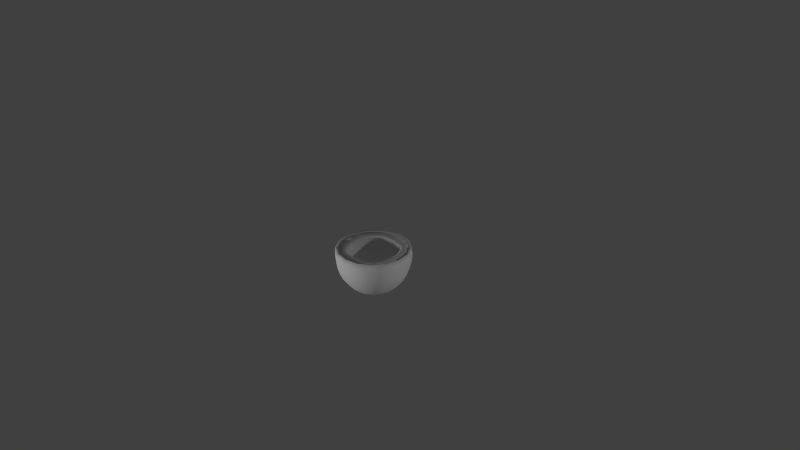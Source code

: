 # Source: coconut.blend  (saved by Blender 2.74.0; exported with 4.5.12 LTS)
import bpy
from mathutils import Matrix  # noqa: F401  (used for matrix-valued properties, if any)

bpy.ops.wm.read_factory_settings(use_empty=True)
scene = bpy.context.scene
scene.name = 'Scene'

# ---- collections
col_collection_1 = bpy.data.collections.new('Collection 1'); scene.collection.children.link(col_collection_1)

# ---- materials (node trees are filled in below, after node groups)
mat_coconut = bpy.data.materials.new('coconut')
mat_coconut.alpha_threshold = 0.0
mat_coconut.use_transparent_shadow = False
mat_coconut.roughness = 0.5
mat_coconut.specular_intensity = 0.0

# ---- material node trees

# ---- world
world_world = bpy.data.worlds.new('World'); scene.world = world_world
world_world.color = (0.05088, 0.05088, 0.05088)
world_world.use_sun_shadow = False
world_world.sun_shadow_jitter_overblur = 0.0
world_world.cycles.sampling_method = 'MANUAL'
world_world.cycles.sample_map_resolution = 256

# ---- cameras
cam_camera = bpy.data.cameras.new('Camera')
cam_camera.clip_end = 100.0
cam_camera.lens = 35.0
cam_camera.sensor_width = 32.0
cam_camera.sensor_height = 18.0
cam_camera.ortho_scale = 7.314
cam_camera.dof.focus_distance = 0.0
cam_camera.dof.aperture_fstop = 128.0

# ---- lights
light_lamp_002 = bpy.data.lights.new('Lamp.002', 'POINT')
light_lamp_002.transmission_factor = 0.0
light_lamp_002.cutoff_distance = 30.0
light_lamp_002.energy = 100.0
light_lamp_002.shadow_buffer_clip_start = 1.001
light_lamp_002.shadow_soft_size = 0.1
light_lamp_002.shadow_maximum_resolution = 0.006
light_lamp_002.use_absolute_resolution = True
light_lamp_002.cycles.use_multiple_importance_sampling = False
light_lamp_001 = bpy.data.lights.new('Lamp.001', 'POINT')
light_lamp_001.transmission_factor = 0.0
light_lamp_001.cutoff_distance = 30.0
light_lamp_001.energy = 100.0
light_lamp_001.shadow_buffer_clip_start = 1.001
light_lamp_001.shadow_soft_size = 0.1
light_lamp_001.shadow_maximum_resolution = 0.006
light_lamp_001.use_absolute_resolution = True
light_lamp_001.cycles.use_multiple_importance_sampling = False
light_lamp = bpy.data.lights.new('Lamp', 'POINT')
light_lamp.transmission_factor = 0.0
light_lamp.cutoff_distance = 30.0
light_lamp.energy = 100.0
light_lamp.shadow_buffer_clip_start = 1.001
light_lamp.shadow_soft_size = 0.1
light_lamp.shadow_maximum_resolution = 0.006
light_lamp.use_absolute_resolution = True
light_lamp.cycles.use_multiple_importance_sampling = False

# ---- meshes
me_sphere = bpy.data.meshes.new('Sphere')
me_sphere.from_pydata([(0.3341, -0.3166, 0.09347), (0.4311, -0.1713, 0.09347), (0.4652, -6.813e-08, 0.09347), (0.4311, 0.1713, 0.09347), (0.1877, 0.4531, 0.1048), (0.1913, 0.4619, 4.056e-08), (0.1877, 0.4531, -0.1048), (0.1768, 0.4268, -0.2056), (0.1591, 0.3841, -0.2985), (0.1353, 0.3266, -0.3799), (0.1063, 0.2566, -0.4467), (0.07322, 0.1768, -0.4963), (0.03733, 0.09012, -0.5269), (0.3468, 0.3468, 0.1048), (0.3536, 0.3536, 4.056e-08), (0.3468, 0.3468, -0.1048), (0.3266, 0.3266, -0.2056), (0.294, 0.294, -0.2985), (0.25, 0.25, -0.3799), (0.1964, 0.1964, -0.4467), (0.1353, 0.1353, -0.4963), (0.06898, 0.06897, -0.5269), (0.4531, 0.1877, 0.1048), (0.4619, 0.1913, 4.056e-08), (0.4531, 0.1877, -0.1048), (0.4268, 0.1768, -0.2056), (0.3841, 0.1591, -0.2985), (0.3266, 0.1353, -0.3799), (0.2566, 0.1063, -0.4467), (0.1768, 0.07322, -0.4963), (0.09012, 0.03733, -0.5269), (0.4904, -7.176e-08, 0.1048), (0.5, -1.165e-07, 4.056e-08), (0.4904, -7.176e-08, -0.1048), (0.4619, -1.314e-07, -0.2056), (0.4157, -1.165e-07, -0.2985), (0.3536, -4.196e-08, -0.3799), (0.2778, -7.921e-08, -0.4467), (0.1913, -8.666e-08, -0.4963), (0.09755, -2.706e-08, -0.5269), (0.4531, -0.1877, 0.1048), (0.4619, -0.1913, 4.056e-08), (0.4531, -0.1877, -0.1048), (0.4268, -0.1768, -0.2056), (0.3841, -0.1591, -0.2985), (0.3266, -0.1353, -0.3799), (0.2566, -0.1063, -0.4467), (0.1768, -0.07322, -0.4963), (0.09012, -0.03733, -0.5269), (0.3468, -0.3468, 0.1048), (0.3536, -0.3536, 4.056e-08), (0.3468, -0.3468, -0.1048), (0.3266, -0.3266, -0.2056), (0.294, -0.294, -0.2985), (0.25, -0.25, -0.3799), (0.1964, -0.1964, -0.4467), (0.1353, -0.1353, -0.4963), (0.06898, -0.06897, -0.5269), (0.1877, -0.4531, 0.1048), (0.1913, -0.4619, 4.056e-08), (0.1877, -0.4531, -0.1048), (0.1768, -0.4268, -0.2056), (0.1591, -0.3841, -0.2985), (0.1353, -0.3266, -0.3799), (0.1063, -0.2566, -0.4467), (0.07322, -0.1768, -0.4963), (0.03733, -0.09012, -0.5269), (0.3341, 0.3166, 0.09347), (0.1888, 0.4136, 0.09347), (0.1888, -0.4136, 0.09347), (-0.3341, -0.3166, 0.09347), (-0.4311, -0.1713, 0.09347), (-0.4652, -6.813e-08, 0.09347), (-0.4311, 0.1713, 0.09347), (0.0, 0.4904, 0.1048), (0.0, 0.5, 4.056e-08), (0.0, 0.4904, -0.1048), (0.0, 0.4619, -0.2056), (0.0, 0.4157, -0.2985), (0.0, 0.3536, -0.3799), (0.0, 0.2778, -0.4467), (0.0, 0.1913, -0.4963), (0.0, 0.09755, -0.5269), (-0.1877, 0.4531, 0.1048), (-0.1913, 0.4619, 4.056e-08), (-0.1877, 0.4531, -0.1048), (-0.1768, 0.4268, -0.2056), (-0.1591, 0.3841, -0.2985), (-0.1353, 0.3266, -0.3799), (-0.1063, 0.2566, -0.4467), (-0.07322, 0.1768, -0.4963), (-0.03733, 0.09012, -0.5269), (-0.3468, 0.3468, 0.1048), (-0.3536, 0.3536, 4.056e-08), (-0.3468, 0.3468, -0.1048), (-0.3266, 0.3266, -0.2056), (-0.294, 0.294, -0.2985), (-0.25, 0.25, -0.3799), (-0.1964, 0.1964, -0.4467), (-0.1353, 0.1353, -0.4963), (-0.06898, 0.06897, -0.5269), (-0.4531, 0.1877, 0.1048), (-0.4619, 0.1913, 4.056e-08), (-0.4531, 0.1877, -0.1048), (-0.4268, 0.1768, -0.2056), (-0.3841, 0.1591, -0.2985), (-0.3266, 0.1353, -0.3799), (-0.2566, 0.1063, -0.4467), (-0.1768, 0.07322, -0.4963), (-0.09012, 0.03733, -0.5269), (-0.4904, -7.176e-08, 0.1048), (-0.5, -1.165e-07, 4.056e-08), (-0.4904, -7.176e-08, -0.1048), (-0.4619, -1.314e-07, -0.2056), (-0.4157, -1.165e-07, -0.2985), (-0.3536, -4.196e-08, -0.3799), (-0.2778, -7.921e-08, -0.4467), (-0.1913, -8.666e-08, -0.4963), (-0.09755, -2.706e-08, -0.5269), (-0.4531, -0.1877, 0.1048), (-0.4619, -0.1913, 4.056e-08), (-0.4531, -0.1877, -0.1048), (-0.4268, -0.1768, -0.2056), (-0.3841, -0.1591, -0.2985), (-0.3266, -0.1353, -0.3799), (-0.2566, -0.1063, -0.4467), (-0.1768, -0.07322, -0.4963), (-0.09012, -0.03733, -0.5269), (-0.3468, -0.3468, 0.1048), (-0.3536, -0.3536, 4.056e-08), (-0.3468, -0.3468, -0.1048), (-0.3266, -0.3266, -0.2056), (-0.294, -0.294, -0.2985), (-0.25, -0.25, -0.3799), (-0.1964, -0.1964, -0.4467), (-0.1353, -0.1353, -0.4963), (-0.06898, -0.06897, -0.5269), (-0.1877, -0.4531, 0.1048), (-0.1913, -0.4619, 4.056e-08), (-0.1877, -0.4531, -0.1048), (-0.1768, -0.4268, -0.2056), (-0.1591, -0.3841, -0.2985), (-0.1353, -0.3266, -0.3799), (-0.1063, -0.2566, -0.4467), (-0.07322, -0.1768, -0.4963), (-0.03733, -0.09012, -0.5269), (0.0, -0.4904, 0.1048), (0.0, -0.5, 4.056e-08), (0.0, -0.4904, -0.1048), (0.0, -0.4619, -0.2056), (0.0, -0.4157, -0.2985), (0.0, -0.3536, -0.3799), (0.0, -0.2778, -0.4467), (0.0, -0.1913, -0.4963), (0.0, -0.09755, -0.5269), (-0.3341, 0.3166, 0.09347), (-0.1888, 0.4136, 0.09347), (0.0, 0.0, -0.5372), (0.0, 0.4477, 0.09347), (-0.1888, -0.4136, 0.09347), (0.0, -0.4477, 0.09347)], [], [(77, 76, 6, 7), (75, 74, 4, 5), (82, 81, 11, 12), (80, 79, 9, 10), (78, 77, 7, 8), (76, 75, 5, 6), (81, 80, 10, 11), (79, 78, 8, 9), (7, 6, 15, 16), (5, 4, 13, 14), (12, 11, 20, 21), (10, 9, 18, 19), (8, 7, 16, 17), (6, 5, 14, 15), (11, 10, 19, 20), (9, 8, 17, 18), (16, 15, 24, 25), (14, 13, 22, 23), (21, 20, 29, 30), (19, 18, 27, 28), (17, 16, 25, 26), (15, 14, 23, 24), (20, 19, 28, 29), (18, 17, 26, 27), (25, 24, 33, 34), (23, 22, 31, 32), (30, 29, 38, 39), (28, 27, 36, 37), (26, 25, 34, 35), (24, 23, 32, 33), (29, 28, 37, 38), (27, 26, 35, 36), (34, 33, 42, 43), (32, 31, 40, 41), (39, 38, 47, 48), (37, 36, 45, 46), (35, 34, 43, 44), (33, 32, 41, 42), (38, 37, 46, 47), (36, 35, 44, 45), (43, 42, 51, 52), (41, 40, 49, 50), (48, 47, 56, 57), (46, 45, 54, 55), (44, 43, 52, 53), (42, 41, 50, 51), (47, 46, 55, 56), (45, 44, 53, 54), (52, 51, 60, 61), (50, 49, 58, 59), (57, 56, 65, 66), (55, 54, 63, 64), (53, 52, 61, 62), (51, 50, 59, 60), (56, 55, 64, 65), (54, 53, 62, 63), (61, 60, 148, 149), (59, 58, 146, 147), (66, 65, 153, 154), (64, 63, 151, 152), (62, 61, 149, 150), (60, 59, 147, 148), (65, 64, 152, 153), (63, 62, 150, 151), (157, 82, 12), (157, 12, 21), (157, 21, 30), (157, 30, 39), (157, 39, 48), (157, 48, 57), (157, 57, 66), (157, 66, 154), (58, 69, 160, 146), (22, 3, 2, 31), (49, 0, 69, 58), (13, 67, 3, 22), (40, 1, 0, 49), (4, 68, 67, 13), (31, 2, 1, 40), (74, 158, 68, 4), (77, 86, 85, 76), (75, 84, 83, 74), (82, 91, 90, 81), (80, 89, 88, 79), (78, 87, 86, 77), (76, 85, 84, 75), (81, 90, 89, 80), (79, 88, 87, 78), (86, 95, 94, 85), (84, 93, 92, 83), (91, 100, 99, 90), (89, 98, 97, 88), (87, 96, 95, 86), (85, 94, 93, 84), (90, 99, 98, 89), (88, 97, 96, 87), (95, 104, 103, 94), (93, 102, 101, 92), (100, 109, 108, 99), (98, 107, 106, 97), (96, 105, 104, 95), (94, 103, 102, 93), (99, 108, 107, 98), (97, 106, 105, 96), (104, 113, 112, 103), (102, 111, 110, 101), (109, 118, 117, 108), (107, 116, 115, 106), (105, 114, 113, 104), (103, 112, 111, 102), (108, 117, 116, 107), (106, 115, 114, 105), (113, 122, 121, 112), (111, 120, 119, 110), (118, 127, 126, 117), (116, 125, 124, 115), (114, 123, 122, 113), (112, 121, 120, 111), (117, 126, 125, 116), (115, 124, 123, 114), (122, 131, 130, 121), (120, 129, 128, 119), (127, 136, 135, 126), (125, 134, 133, 124), (123, 132, 131, 122), (121, 130, 129, 120), (126, 135, 134, 125), (124, 133, 132, 123), (131, 140, 139, 130), (129, 138, 137, 128), (136, 145, 144, 135), (134, 143, 142, 133), (132, 141, 140, 131), (130, 139, 138, 129), (135, 144, 143, 134), (133, 142, 141, 132), (140, 149, 148, 139), (138, 147, 146, 137), (145, 154, 153, 144), (143, 152, 151, 142), (141, 150, 149, 140), (139, 148, 147, 138), (144, 153, 152, 143), (142, 151, 150, 141), (157, 91, 82), (157, 100, 91), (157, 109, 100), (157, 118, 109), (157, 127, 118), (157, 136, 127), (157, 145, 136), (157, 154, 145), (137, 146, 160, 159), (101, 110, 72, 73), (128, 137, 159, 70), (92, 101, 73, 155), (119, 128, 70, 71), (83, 92, 155, 156), (110, 119, 71, 72), (74, 83, 156, 158)])
me_sphere.polygons.foreach_set('use_smooth', [True] * 160)
_uv = me_sphere.uv_layers.new(name='UVMap')
_uv.uv.foreach_set('vector', [0.685, 0.1794, 0.6445, 0.1477, 0.6106, 0.2494, 0.6458, 0.2697, 0.6009, 0.1239, 0.5553, 0.1081, 0.5354, 0.2184, 0.5739, 0.2324, 0.8115, 0.4313, 0.7986, 0.3724, 0.77, 0.3956, 0.7957, 0.4407, 0.779, 0.3162, 0.7531, 0.2645, 0.7115, 0.3227, 0.7418, 0.3564, 0.7215, 0.2186, 0.685, 0.1794, 0.6458, 0.2697, 0.6795, 0.294, 0.6445, 0.1477, 0.6009, 0.1239, 0.5739, 0.2324, 0.6106, 0.2494, 0.7986, 0.3724, 0.779, 0.3162, 0.7418, 0.3564, 0.77, 0.3956, 0.7531, 0.2645, 0.7215, 0.2186, 0.6795, 0.294, 0.7115, 0.3227, 0.6458, 0.2697, 0.6106, 0.2494, 0.588, 0.3397, 0.6212, 0.352, 0.5739, 0.2324, 0.5354, 0.2184, 0.5157, 0.3186, 0.5533, 0.3287, 0.7957, 0.4407, 0.77, 0.3956, 0.7505, 0.4269, 0.7841, 0.4564, 0.7418, 0.3564, 0.7115, 0.3227, 0.6857, 0.3829, 0.7179, 0.4028, 0.6795, 0.294, 0.6458, 0.2697, 0.6212, 0.352, 0.6537, 0.3662, 0.6106, 0.2494, 0.5739, 0.2324, 0.5533, 0.3287, 0.588, 0.3397, 0.77, 0.3956, 0.7418, 0.3564, 0.7179, 0.4028, 0.7505, 0.4269, 0.7115, 0.3227, 0.6795, 0.294, 0.6537, 0.3662, 0.6857, 0.3829, 0.6212, 0.352, 0.588, 0.3397, 0.5757, 0.4267, 0.6083, 0.4314, 0.5533, 0.3287, 0.5157, 0.3186, 0.5039, 0.419, 0.5415, 0.4226, 0.7841, 0.4564, 0.7505, 0.4269, 0.7398, 0.4625, 0.7774, 0.4757, 0.7179, 0.4028, 0.6857, 0.3829, 0.6722, 0.4437, 0.7051, 0.4521, 0.6537, 0.3662, 0.6212, 0.352, 0.6083, 0.4314, 0.6402, 0.4369, 0.588, 0.3397, 0.5533, 0.3287, 0.5415, 0.4226, 0.5757, 0.4267, 0.7505, 0.4269, 0.7179, 0.4028, 0.7051, 0.4521, 0.7398, 0.4625, 0.6857, 0.3829, 0.6537, 0.3662, 0.6402, 0.4369, 0.6722, 0.4437, 0.6083, 0.4314, 0.5757, 0.4267, 0.5741, 0.5122, 0.6062, 0.5094, 0.5415, 0.4226, 0.5039, 0.419, 0.5034, 0.5191, 0.5404, 0.5152, 0.7774, 0.4757, 0.7398, 0.4625, 0.7374, 0.4997, 0.776, 0.4965, 0.7051, 0.4521, 0.6722, 0.4437, 0.6694, 0.5046, 0.7023, 0.5022, 0.6402, 0.4369, 0.6083, 0.4314, 0.6062, 0.5094, 0.6377, 0.5069, 0.5757, 0.4267, 0.5415, 0.4226, 0.5404, 0.5152, 0.5741, 0.5122, 0.7398, 0.4625, 0.7051, 0.4521, 0.7023, 0.5022, 0.7374, 0.4997, 0.6722, 0.4437, 0.6402, 0.4369, 0.6377, 0.5069, 0.6694, 0.5046, 0.6062, 0.5094, 0.5741, 0.5122, 0.5829, 0.5962, 0.6145, 0.5864, 0.5404, 0.5152, 0.5034, 0.5191, 0.5141, 0.6168, 0.55, 0.606, 0.776, 0.4965, 0.7374, 0.4997, 0.7432, 0.5364, 0.7798, 0.5169, 0.7023, 0.5022, 0.6694, 0.5046, 0.6769, 0.5647, 0.7092, 0.5518, 0.6377, 0.5069, 0.6062, 0.5094, 0.6145, 0.5864, 0.6456, 0.576, 0.5741, 0.5122, 0.5404, 0.5152, 0.55, 0.606, 0.5829, 0.5962, 0.7374, 0.4997, 0.7023, 0.5022, 0.7092, 0.5518, 0.7432, 0.5364, 0.6694, 0.5046, 0.6377, 0.5069, 0.6456, 0.576, 0.6769, 0.5647, 0.6145, 0.5864, 0.5829, 0.5962, 0.6015, 0.6792, 0.633, 0.6627, 0.55, 0.606, 0.5141, 0.6168, 0.5344, 0.7109, 0.569, 0.6948, 0.7798, 0.5169, 0.7432, 0.5364, 0.7573, 0.5705, 0.7887, 0.5348, 0.7092, 0.5518, 0.6769, 0.5647, 0.6947, 0.6238, 0.7258, 0.5996, 0.6456, 0.576, 0.6145, 0.5864, 0.633, 0.6627, 0.6639, 0.6445, 0.5829, 0.5962, 0.55, 0.606, 0.569, 0.6948, 0.6015, 0.6792, 0.7432, 0.5364, 0.7092, 0.5518, 0.7258, 0.5996, 0.7573, 0.5705, 0.6769, 0.5647, 0.6456, 0.576, 0.6639, 0.6445, 0.6947, 0.6238, 0.633, 0.6627, 0.6015, 0.6792, 0.6287, 0.7638, 0.6617, 0.7405, 0.569, 0.6948, 0.5344, 0.7109, 0.5595, 0.8025, 0.5948, 0.7839, 0.7887, 0.5348, 0.7573, 0.5705, 0.7799, 0.5996, 0.8023, 0.5483, 0.7258, 0.5996, 0.6947, 0.6238, 0.7243, 0.6814, 0.7534, 0.6438, 0.6639, 0.6445, 0.633, 0.6627, 0.6617, 0.7405, 0.6936, 0.7133, 0.6015, 0.6792, 0.569, 0.6948, 0.5948, 0.7839, 0.6287, 0.7638, 0.7573, 0.5705, 0.7258, 0.5996, 0.7534, 0.6438, 0.7799, 0.5996, 0.6947, 0.6238, 0.6639, 0.6445, 0.6936, 0.7133, 0.7243, 0.6814, 0.6617, 0.7405, 0.6287, 0.7638, 0.6653, 0.8581, 0.7034, 0.8257, 0.5948, 0.7839, 0.5595, 0.8025, 0.5826, 0.9012, 0.6251, 0.8831, 0.8023, 0.5483, 0.7799, 0.5996, 0.8118, 0.6198, 0.8198, 0.5549, 0.7534, 0.6438, 0.7243, 0.6814, 0.7693, 0.7374, 0.7943, 0.6817, 0.6936, 0.7133, 0.6617, 0.7405, 0.7034, 0.8257, 0.7385, 0.7855, 0.6287, 0.7638, 0.5948, 0.7839, 0.6251, 0.8831, 0.6653, 0.8581, 0.7799, 0.5996, 0.7534, 0.6438, 0.7943, 0.6817, 0.8118, 0.6198, 0.7243, 0.6814, 0.6936, 0.7133, 0.7385, 0.7855, 0.7693, 0.7374, 0.8193, 0.4918, 0.8115, 0.4313, 0.7957, 0.4407, 0.8193, 0.4918, 0.7957, 0.4407, 0.7841, 0.4564, 0.8193, 0.4918, 0.7841, 0.4564, 0.7774, 0.4757, 0.8193, 0.4918, 0.7774, 0.4757, 0.776, 0.4965, 0.8193, 0.4918, 0.776, 0.4965, 0.7798, 0.5169, 0.8193, 0.4918, 0.7798, 0.5169, 0.7887, 0.5348, 0.8193, 0.4918, 0.7887, 0.5348, 0.8023, 0.5483, 0.8193, 0.4918, 0.8023, 0.5483, 0.8198, 0.5549, 0.3925, 0.7677, 0.3803, 0.7661, 0.3963, 0.8427, 0.4105, 0.8405, 0.3477, 0.4842, 0.3389, 0.4865, 0.3404, 0.5594, 0.3483, 0.5584, 0.373, 0.7002, 0.3629, 0.6992, 0.3803, 0.7661, 0.3925, 0.7677, 0.3556, 0.4095, 0.3452, 0.4126, 0.3389, 0.4865, 0.3477, 0.4842, 0.3571, 0.6307, 0.3484, 0.6304, 0.3629, 0.6992, 0.373, 0.7002, 0.3693, 0.3349, 0.3564, 0.3387, 0.3452, 0.4126, 0.3556, 0.4095, 0.3483, 0.5584, 0.3404, 0.5594, 0.3484, 0.6304, 0.3571, 0.6307, 0.383, 0.2527, 0.3672, 0.2526, 0.3564, 0.3387, 0.3693, 0.3349, 0.685, 0.1794, 0.6458, 0.2697, 0.6106, 0.2494, 0.6445, 0.1477, 0.6009, 0.1239, 0.5739, 0.2324, 0.5354, 0.2184, 0.5553, 0.1081, 0.8115, 0.4313, 0.7957, 0.4407, 0.77, 0.3956, 0.7986, 0.3724, 0.779, 0.3162, 0.7418, 0.3564, 0.7115, 0.3227, 0.7531, 0.2645, 0.7215, 0.2186, 0.6795, 0.294, 0.6458, 0.2697, 0.685, 0.1794, 0.6445, 0.1477, 0.6106, 0.2494, 0.5739, 0.2324, 0.6009, 0.1239, 0.7986, 0.3724, 0.77, 0.3956, 0.7418, 0.3564, 0.779, 0.3162, 0.7531, 0.2645, 0.7115, 0.3227, 0.6795, 0.294, 0.7215, 0.2186, 0.6458, 0.2697, 0.6212, 0.352, 0.588, 0.3397, 0.6106, 0.2494, 0.5739, 0.2324, 0.5533, 0.3287, 0.5157, 0.3186, 0.5354, 0.2184, 0.7957, 0.4407, 0.7841, 0.4564, 0.7505, 0.4269, 0.77, 0.3956, 0.7418, 0.3564, 0.7179, 0.4028, 0.6857, 0.3829, 0.7115, 0.3227, 0.6795, 0.294, 0.6537, 0.3662, 0.6212, 0.352, 0.6458, 0.2697, 0.6106, 0.2494, 0.588, 0.3397, 0.5533, 0.3287, 0.5739, 0.2324, 0.77, 0.3956, 0.7505, 0.4269, 0.7179, 0.4028, 0.7418, 0.3564, 0.7115, 0.3227, 0.6857, 0.3829, 0.6537, 0.3662, 0.6795, 0.294, 0.6212, 0.352, 0.6083, 0.4314, 0.5757, 0.4267, 0.588, 0.3397, 0.5533, 0.3287, 0.5415, 0.4226, 0.5039, 0.419, 0.5157, 0.3186, 0.7841, 0.4564, 0.7774, 0.4757, 0.7398, 0.4625, 0.7505, 0.4269, 0.7179, 0.4028, 0.7051, 0.4521, 0.6722, 0.4437, 0.6857, 0.3829, 0.6537, 0.3662, 0.6402, 0.4369, 0.6083, 0.4314, 0.6212, 0.352, 0.588, 0.3397, 0.5757, 0.4267, 0.5415, 0.4226, 0.5533, 0.3287, 0.7505, 0.4269, 0.7398, 0.4625, 0.7051, 0.4521, 0.7179, 0.4028, 0.6857, 0.3829, 0.6722, 0.4437, 0.6402, 0.4369, 0.6537, 0.3662, 0.6083, 0.4314, 0.6062, 0.5094, 0.5741, 0.5122, 0.5757, 0.4267, 0.5415, 0.4226, 0.5404, 0.5152, 0.5034, 0.5191, 0.5039, 0.419, 0.7774, 0.4757, 0.776, 0.4965, 0.7374, 0.4997, 0.7398, 0.4625, 0.7051, 0.4521, 0.7023, 0.5022, 0.6694, 0.5046, 0.6722, 0.4437, 0.6402, 0.4369, 0.6377, 0.5069, 0.6062, 0.5094, 0.6083, 0.4314, 0.5757, 0.4267, 0.5741, 0.5122, 0.5404, 0.5152, 0.5415, 0.4226, 0.7398, 0.4625, 0.7374, 0.4997, 0.7023, 0.5022, 0.7051, 0.4521, 0.6722, 0.4437, 0.6694, 0.5046, 0.6377, 0.5069, 0.6402, 0.4369, 0.6062, 0.5094, 0.6145, 0.5864, 0.5829, 0.5962, 0.5741, 0.5122, 0.5404, 0.5152, 0.55, 0.606, 0.5141, 0.6168, 0.5034, 0.5191, 0.776, 0.4965, 0.7798, 0.5169, 0.7432, 0.5364, 0.7374, 0.4997, 0.7023, 0.5022, 0.7092, 0.5518, 0.6769, 0.5647, 0.6694, 0.5046, 0.6377, 0.5069, 0.6456, 0.576, 0.6145, 0.5864, 0.6062, 0.5094, 0.5741, 0.5122, 0.5829, 0.5962, 0.55, 0.606, 0.5404, 0.5152, 0.7374, 0.4997, 0.7432, 0.5364, 0.7092, 0.5518, 0.7023, 0.5022, 0.6694, 0.5046, 0.6769, 0.5647, 0.6456, 0.576, 0.6377, 0.5069, 0.6145, 0.5864, 0.633, 0.6627, 0.6015, 0.6792, 0.5829, 0.5962, 0.55, 0.606, 0.569, 0.6948, 0.5344, 0.7109, 0.5141, 0.6168, 0.7798, 0.5169, 0.7887, 0.5348, 0.7573, 0.5705, 0.7432, 0.5364, 0.7092, 0.5518, 0.7258, 0.5996, 0.6947, 0.6238, 0.6769, 0.5647, 0.6456, 0.576, 0.6639, 0.6445, 0.633, 0.6627, 0.6145, 0.5864, 0.5829, 0.5962, 0.6015, 0.6792, 0.569, 0.6948, 0.55, 0.606, 0.7432, 0.5364, 0.7573, 0.5705, 0.7258, 0.5996, 0.7092, 0.5518, 0.6769, 0.5647, 0.6947, 0.6238, 0.6639, 0.6445, 0.6456, 0.576, 0.633, 0.6627, 0.6617, 0.7405, 0.6287, 0.7638, 0.6015, 0.6792, 0.569, 0.6948, 0.5948, 0.7839, 0.5595, 0.8025, 0.5344, 0.7109, 0.7887, 0.5348, 0.8023, 0.5483, 0.7799, 0.5996, 0.7573, 0.5705, 0.7258, 0.5996, 0.7534, 0.6438, 0.7243, 0.6814, 0.6947, 0.6238, 0.6639, 0.6445, 0.6936, 0.7133, 0.6617, 0.7405, 0.633, 0.6627, 0.6015, 0.6792, 0.6287, 0.7638, 0.5948, 0.7839, 0.569, 0.6948, 0.7573, 0.5705, 0.7799, 0.5996, 0.7534, 0.6438, 0.7258, 0.5996, 0.6947, 0.6238, 0.7243, 0.6814, 0.6936, 0.7133, 0.6639, 0.6445, 0.6617, 0.7405, 0.7034, 0.8257, 0.6653, 0.8581, 0.6287, 0.7638, 0.5948, 0.7839, 0.6251, 0.8831, 0.5826, 0.9012, 0.5595, 0.8025, 0.8023, 0.5483, 0.8198, 0.5549, 0.8118, 0.6198, 0.7799, 0.5996, 0.7534, 0.6438, 0.7943, 0.6817, 0.7693, 0.7374, 0.7243, 0.6814, 0.6936, 0.7133, 0.7385, 0.7855, 0.7034, 0.8257, 0.6617, 0.7405, 0.6287, 0.7638, 0.6653, 0.8581, 0.6251, 0.8831, 0.5948, 0.7839, 0.7799, 0.5996, 0.8118, 0.6198, 0.7943, 0.6817, 0.7534, 0.6438, 0.7243, 0.6814, 0.7693, 0.7374, 0.7385, 0.7855, 0.6936, 0.7133, 0.8193, 0.4918, 0.7957, 0.4407, 0.8115, 0.4313, 0.8193, 0.4918, 0.7841, 0.4564, 0.7957, 0.4407, 0.8193, 0.4918, 0.7774, 0.4757, 0.7841, 0.4564, 0.8193, 0.4918, 0.776, 0.4965, 0.7774, 0.4757, 0.8193, 0.4918, 0.7798, 0.5169, 0.776, 0.4965, 0.8193, 0.4918, 0.7887, 0.5348, 0.7798, 0.5169, 0.8193, 0.4918, 0.8023, 0.5483, 0.7887, 0.5348, 0.8193, 0.4918, 0.8198, 0.5549, 0.8023, 0.5483, 0.3925, 0.7677, 0.4105, 0.8405, 0.3963, 0.8427, 0.3803, 0.7661, 0.3477, 0.4842, 0.3483, 0.5584, 0.3404, 0.5594, 0.3389, 0.4865, 0.373, 0.7002, 0.3925, 0.7677, 0.3803, 0.7661, 0.3629, 0.6992, 0.3556, 0.4095, 0.3477, 0.4842, 0.3389, 0.4865, 0.3452, 0.4126, 0.3571, 0.6307, 0.373, 0.7002, 0.3629, 0.6992, 0.3484, 0.6304, 0.3693, 0.3349, 0.3556, 0.4095, 0.3452, 0.4126, 0.3564, 0.3387, 0.3483, 0.5584, 0.3571, 0.6307, 0.3484, 0.6304, 0.3404, 0.5594, 0.383, 0.2527, 0.3693, 0.3349, 0.3564, 0.3387, 0.3672, 0.2526])
me_sphere.materials.append(mat_coconut)
me_sphere.use_remesh_preserve_volume = False
me_sphere.use_remesh_preserve_attributes = False
me_sphere.use_mirror_vertex_groups = False
me_sphere.update()
me_sphere_002 = bpy.data.meshes.new('Sphere.002')
me_sphere_002.from_pydata([(0.1072, -0.05714, -0.4065), (0.141, -0.1235, -0.4553), (0.1968, -0.1793, -0.41), (0.2457, -0.2282, -0.349), (0.2859, -0.2684, -0.2747), (0.3157, -0.2982, -0.1899), (0.3341, -0.3166, -0.09789), (0.3403, -0.3228, -0.002209), (0.3341, -0.3166, 0.09347), (0.1197, -0.03162, -0.4065), (0.1789, -0.06685, -0.4553), (0.2518, -0.09705, -0.41), (0.3157, -0.1235, -0.349), (0.3682, -0.1452, -0.2747), (0.4071, -0.1614, -0.1899), (0.4311, -0.1713, -0.09789), (0.4392, -0.1747, -0.002209), (0.4311, -0.1713, 0.09347), (0.1241, -0.001517, -0.4065), (0.1922, -8.173e-08, -0.4553), (0.2711, -7.493e-08, -0.41), (0.3403, -4.092e-08, -0.349), (0.397, -1.089e-07, -0.2747), (0.4392, -1.225e-07, -0.1899), (0.4652, -6.813e-08, -0.09789), (0.474, -1.089e-07, -0.002209), (0.4652, -6.813e-08, 0.09347), (0.1197, 0.02859, -0.4065), (0.1789, 0.06685, -0.4553), (0.2518, 0.09705, -0.41), (0.3157, 0.1235, -0.349), (0.3682, 0.1452, -0.2747), (0.4071, 0.1614, -0.1899), (0.4311, 0.1713, -0.09789), (0.4392, 0.1747, -0.002209), (0.4311, 0.1713, 0.09347), (0.1072, 0.0541, -0.4065), (0.141, 0.1235, -0.4553), (0.1968, 0.1793, -0.41), (0.2457, 0.2282, -0.349), (0.2859, 0.2684, -0.2747), (0.3157, 0.2982, -0.1899), (0.3341, 0.3166, -0.09789), (0.3403, 0.3228, -0.002209), (0.3341, 0.3166, 0.09347), (0.0884, 0.07116, -0.4065), (0.1097, 0.141, -0.3833), (0.1293, 0.2054, -0.3455), (0.141, 0.2982, -0.349), (0.1627, 0.3507, -0.2747), (0.1789, 0.3896, -0.1899), (0.1888, 0.4136, -0.09789), (0.1922, 0.4217, -0.002209), (0.1888, 0.4136, 0.09347), (0.1888, -0.4136, 0.09347), (0.1922, -0.4217, -0.002209), (0.1888, -0.4136, -0.09789), (0.1789, -0.3896, -0.1899), (0.1605, -0.3112, -0.2327), (0.1464, -0.2649, -0.2947), (0.1293, -0.2085, -0.3455), (0.1097, -0.1441, -0.3833), (0.0884, -0.07419, -0.4065), (0.2087, -0.1667, -0.1359), (0.153, -0.2174, -0.1393), (0.1054, -0.06107, -0.1975), (0.1208, -0.04709, -0.1975), (0.2557, -0.2306, -0.05007), (0.1784, -0.3009, -0.05313), (0.1389, -0.1711, -0.157), (0.1229, -0.1183, -0.1785), (0.1731, -0.2835, -0.09302), (0.1646, -0.2553, -0.1198), (0.1827, -0.1313, -0.1558), (0.2119, -0.07176, -0.1546), (0.1311, -0.02618, -0.1975), (0.259, -0.2351, 0.005234), (0.3116, -0.128, 0.005592), (0.2459, -0.2174, -0.08813), (0.2945, -0.1183, -0.08275), (0.153, -0.09092, -0.1785), (0.23, -0.1958, -0.1149), (0.2557, -0.2306, 0.07059), (0.1784, -0.3009, 0.07059), (0.1802, -0.3068, 0.005234), (0.1802, -0.001517, -0.1785), (0.1731, -0.0499, -0.1785), (0.3254, -0.001517, 0.07059), (0.3073, -0.1255, 0.07059), (0.3254, -0.001517, -0.04461), (0.3073, -0.1255, -0.04636), (0.2459, -0.09092, -0.1324), (0.2738, -0.1066, -0.1097), (0.2891, -0.001517, -0.1075), (0.2738, 0.1036, -0.1097), (0.259, -0.001517, -0.131), (0.1347, -0.001517, -0.1975), (0.1311, 0.02315, -0.1975), (0.3301, -0.001517, 0.005976), (0.3116, 0.1249, 0.005592), (0.3116, -0.001517, -0.08036), (0.2945, 0.1153, -0.08275), (0.2222, -0.001517, -0.1541), (0.2087, 0.1637, -0.1359), (0.2459, 0.08789, -0.1324), (0.2119, 0.06873, -0.1546), (0.3073, 0.1225, -0.04636), (0.3073, 0.1225, 0.07059), (0.153, 0.08789, -0.1785), (0.1731, 0.04687, -0.1785), (0.1827, 0.1283, -0.1558), (0.23, 0.1927, -0.1149), (0.2557, 0.2276, 0.07059), (0.2459, 0.2143, -0.08813), (0.1646, 0.2523, -0.1198), (0.1229, 0.1153, -0.1785), (0.259, 0.2321, 0.005234), (0.1802, 0.3037, 0.005234), (0.1208, 0.04406, -0.1975), (0.1784, 0.2979, -0.05313), (0.2557, 0.2276, -0.05007), (0.1054, 0.05803, -0.1975), (0.153, 0.2143, -0.1393), (0.1389, 0.1681, -0.157), (0.1731, 0.2805, -0.09302), (0.1784, 0.2979, 0.07059), (0.1804, 0.32, 0.07497), (0.1804, -0.3225, 0.07497), (0.331, -0.1343, 0.07497), (0.3522, -0.001226, 0.07497), (0.2707, -0.2471, 0.07497), (0.331, 0.1318, 0.07497), (0.2707, 0.2446, 0.07497), (-0.1072, -0.05714, -0.4065), (-0.141, -0.1235, -0.4553), (-0.1968, -0.1793, -0.41), (-0.2457, -0.2282, -0.349), (-0.2859, -0.2684, -0.2747), (-0.3157, -0.2982, -0.1899), (-0.3341, -0.3166, -0.09789), (-0.3403, -0.3228, -0.002209), (-0.3341, -0.3166, 0.09347), (-0.1197, -0.03162, -0.4065), (-0.1789, -0.06685, -0.4553), (-0.2518, -0.09705, -0.41), (-0.3157, -0.1235, -0.349), (-0.3682, -0.1452, -0.2747), (-0.4071, -0.1614, -0.1899), (-0.4311, -0.1713, -0.09789), (-0.4392, -0.1747, -0.002209), (-0.4311, -0.1713, 0.09347), (-0.1241, -0.001517, -0.4065), (-0.1922, -8.173e-08, -0.4553), (-0.2711, -7.493e-08, -0.41), (-0.3403, -4.092e-08, -0.349), (-0.397, -1.089e-07, -0.2747), (-0.4392, -1.225e-07, -0.1899), (-0.4652, -6.813e-08, -0.09789), (-0.474, -1.089e-07, -0.002209), (-0.4652, -6.813e-08, 0.09347), (-0.1197, 0.02859, -0.4065), (-0.1789, 0.06685, -0.4553), (-0.2518, 0.09705, -0.41), (-0.3157, 0.1235, -0.349), (-0.3682, 0.1452, -0.2747), (-0.4071, 0.1614, -0.1899), (-0.4311, 0.1713, -0.09789), (-0.4392, 0.1747, -0.002209), (-0.4311, 0.1713, 0.09347), (-0.1072, 0.0541, -0.4065), (-0.141, 0.1235, -0.4553), (-0.1968, 0.1793, -0.41), (-0.2457, 0.2282, -0.349), (-0.2859, 0.2684, -0.2747), (-0.3157, 0.2982, -0.1899), (-0.3341, 0.3166, -0.09789), (-0.3403, 0.3228, -0.002209), (-0.3341, 0.3166, 0.09347), (-0.0884, 0.07116, -0.4065), (-0.1097, 0.141, -0.3833), (-0.1293, 0.2054, -0.3455), (-0.141, 0.2982, -0.349), (-0.1627, 0.3507, -0.2747), (-0.1789, 0.3896, -0.1899), (-0.1888, 0.4136, -0.09789), (-0.1922, 0.4217, -0.002209), (-0.1888, 0.4136, 0.09347), (0.0, 0.07714, -0.4065), (0.0, 0.1528, -0.3833), (0.0, 0.2225, -0.3455), (0.0, 0.3228, -0.349), (0.0, 0.3795, -0.2747), (0.0, 0.4217, -0.1899), (0.0, 0.4477, -0.09789), (0.0, 0.4565, -0.002209), (0.0, 0.4477, 0.09347), (-0.1888, -0.4136, 0.09347), (-0.1922, -0.4217, -0.002209), (-0.1888, -0.4136, -0.09789), (-0.1789, -0.3896, -0.1899), (-0.1605, -0.3112, -0.2327), (-0.1464, -0.2649, -0.2947), (-0.1293, -0.2085, -0.3455), (-0.1097, -0.1441, -0.3833), (-0.0884, -0.07419, -0.4065), (0.0, -0.4477, 0.09347), (0.0, -0.4565, -0.002209), (0.0, -0.4477, -0.09789), (0.0, -0.4217, -0.1899), (0.0, -0.3368, -0.2327), (0.0, -0.2866, -0.2947), (0.0, -0.2255, -0.3455), (0.0, -0.1558, -0.3833), (0.0, -0.08018, -0.4065), (0.0, -0.001517, -0.4144), (0.0, -0.1279, -0.1785), (0.0, -0.06597, -0.1975), (0.0, -0.2762, -0.1218), (0.0, -0.2351, -0.1407), (0.0, -0.3319, 0.005234), (0.0, -0.3256, -0.05421), (-0.2087, -0.1667, -0.1359), (-0.153, -0.2174, -0.1393), (-0.1054, -0.06107, -0.1975), (-0.1208, -0.04709, -0.1975), (-0.2557, -0.2306, -0.05007), (-0.1784, -0.3009, -0.05313), (-0.1389, -0.1711, -0.157), (-0.1229, -0.1183, -0.1785), (-0.1731, -0.2835, -0.09302), (-0.1646, -0.2553, -0.1198), (-0.1827, -0.1313, -0.1558), (-0.2119, -0.07176, -0.1546), (-0.1311, -0.02618, -0.1975), (-0.259, -0.2351, 0.005234), (-0.3116, -0.128, 0.005592), (-0.2459, -0.2174, -0.08813), (-0.2945, -0.1183, -0.08275), (-0.153, -0.09092, -0.1785), (-0.23, -0.1958, -0.1149), (-0.2557, -0.2306, 0.07059), (-0.1784, -0.3009, 0.07059), (-0.1802, -0.3068, 0.005234), (0.0, -0.3256, 0.07059), (0.0, -0.3068, -0.0949), (0.0, -0.1851, -0.1575), (-0.1802, -0.001517, -0.1785), (-0.1731, -0.0499, -0.1785), (-0.3254, -0.001517, 0.07059), (-0.3073, -0.1255, 0.07059), (-0.3254, -0.001517, -0.04461), (-0.3073, -0.1255, -0.04636), (-0.2459, -0.09092, -0.1324), (-0.2738, -0.1066, -0.1097), (-0.2891, -0.001517, -0.1075), (-0.2738, 0.1036, -0.1097), (-0.259, -0.001517, -0.131), (-0.1347, -0.001517, -0.1975), (-0.1311, 0.02315, -0.1975), (-0.3301, -0.001517, 0.005976), (-0.3116, 0.1249, 0.005592), (-0.3116, -0.001517, -0.08036), (-0.2945, 0.1153, -0.08275), (-0.2222, -0.001517, -0.1541), (-0.2087, 0.1637, -0.1359), (-0.2459, 0.08789, -0.1324), (-0.2119, 0.06873, -0.1546), (-0.3073, 0.1225, -0.04636), (-0.3073, 0.1225, 0.07059), (-0.153, 0.08789, -0.1785), (-0.1731, 0.04687, -0.1785), (-0.1827, 0.1283, -0.1558), (-0.23, 0.1927, -0.1149), (-0.2557, 0.2276, 0.07059), (-0.2459, 0.2143, -0.08813), (-0.1646, 0.2523, -0.1198), (-0.1229, 0.1153, -0.1785), (-0.259, 0.2321, 0.005234), (-0.1802, 0.3037, 0.005234), (-0.1208, 0.04406, -0.1975), (-0.1784, 0.2979, -0.05313), (-0.2557, 0.2276, -0.05007), (-0.1054, 0.05803, -0.1975), (-0.153, 0.2143, -0.1393), (0.0, 0.2732, -0.1218), (-0.1389, 0.1681, -0.157), (0.0, 0.182, -0.1575), (0.0, 0.06294, -0.1975), (0.0, 0.3289, 0.005234), (-0.1731, 0.2805, -0.09302), (0.0, 0.3037, -0.0949), (-0.1784, 0.2979, 0.07059), (0.0, 0.1249, -0.1785), (0.0, 0.2321, -0.1407), (0.0, 0.3225, -0.05421), (0.0, 0.3225, 0.07059), (0.0, -0.001517, -0.204), (-0.1804, 0.32, 0.07497), (0.0, 0.3465, 0.07497), (0.0, -0.3489, 0.07497), (-0.1804, -0.3225, 0.07497), (-0.331, -0.1343, 0.07497), (-0.3522, -0.001226, 0.07497), (-0.2707, -0.2471, 0.07497), (-0.331, 0.1318, 0.07497), (-0.2707, 0.2446, 0.07497)], [], [(57, 56, 207, 208), (58, 57, 208, 209), (214, 187, 45), (214, 18, 9), (62, 61, 212, 213), (61, 60, 211, 212), (214, 36, 27), (214, 0, 62), (2, 3, 59, 60), (6, 7, 55, 56), (10, 11, 2, 1), (5, 6, 56, 57), (0, 1, 61, 62), (4, 5, 57, 58), (12, 13, 4, 3), (7, 8, 54, 55), (9, 10, 1, 0), (13, 14, 5, 4), (24, 25, 16, 15), (21, 22, 13, 12), (16, 17, 8, 7), (11, 12, 3, 2), (19, 20, 11, 10), (14, 15, 6, 5), (25, 26, 17, 16), (20, 21, 12, 11), (31, 32, 23, 22), (28, 29, 20, 19), (23, 24, 15, 14), (18, 19, 10, 9), (33, 34, 25, 24), (30, 31, 22, 21), (42, 43, 34, 33), (34, 35, 26, 25), (47, 48, 39, 38), (48, 49, 40, 39), (38, 39, 30, 29), (39, 40, 31, 30), (51, 52, 43, 42), (43, 44, 35, 34), (37, 38, 29, 28), (27, 28, 19, 18), (49, 50, 41, 40), (41, 42, 33, 32), (40, 41, 32, 31), (32, 33, 24, 23), (46, 47, 38, 37), (36, 37, 28, 27), (188, 189, 47, 46), (50, 51, 42, 41), (194, 195, 53, 52), (189, 190, 48, 47), (193, 194, 52, 51), (190, 191, 49, 48), (187, 188, 46, 45), (191, 192, 50, 49), (3, 4, 58, 59), (15, 16, 7, 6), (22, 23, 14, 13), (29, 30, 21, 20), (45, 46, 37, 36), (52, 53, 44, 43), (192, 193, 51, 50), (214, 27, 18), (214, 62, 213), (55, 54, 205, 206), (56, 55, 206, 207), (214, 45, 36), (214, 9, 0), (1, 2, 60, 61), (60, 59, 210, 211), (59, 58, 209, 210), (71, 244, 220, 68), (72, 217, 244, 71), (296, 121, 287), (296, 75, 96), (65, 216, 215, 70), (70, 215, 245, 69), (296, 97, 118), (296, 65, 66), (73, 69, 64, 63), (67, 68, 84, 76), (86, 80, 73, 74), (78, 71, 68, 67), (66, 65, 70, 80), (81, 72, 71, 78), (91, 63, 81, 92), (76, 84, 83, 82), (75, 66, 80, 86), (92, 81, 78, 79), (89, 90, 77, 98), (95, 91, 92, 93), (77, 76, 82, 88), (74, 73, 63, 91), (85, 86, 74, 102), (79, 78, 67, 90), (98, 77, 88, 87), (102, 74, 91, 95), (94, 93, 100, 101), (109, 85, 102, 105), (100, 79, 90, 89), (96, 75, 86, 85), (106, 89, 98, 99), (104, 95, 93, 94), (120, 106, 99, 116), (99, 98, 87, 107), (123, 110, 103, 122), (122, 103, 111, 114), (110, 105, 104, 103), (103, 104, 94, 111), (119, 120, 116, 117), (116, 99, 107, 112), (108, 109, 105, 110), (97, 96, 85, 109), (114, 111, 113, 124), (113, 101, 106, 120), (111, 94, 101, 113), (101, 100, 89, 106), (115, 108, 110, 123), (118, 97, 109, 108), (292, 115, 123, 286), (124, 113, 120, 119), (288, 117, 125, 295), (286, 123, 122, 293), (294, 119, 117, 288), (293, 122, 114, 284), (287, 121, 115, 292), (284, 114, 124, 290), (63, 64, 72, 81), (90, 67, 76, 77), (93, 92, 79, 100), (105, 102, 95, 104), (121, 118, 108, 115), (117, 116, 112, 125), (290, 124, 119, 294), (296, 96, 97), (296, 216, 65), (84, 219, 243, 83), (68, 220, 219, 84), (296, 118, 121), (296, 66, 75), (80, 70, 69, 73), (69, 245, 218, 64), (64, 218, 217, 72), (126, 298, 295, 125), (299, 127, 83, 243), (128, 129, 87, 88), (130, 128, 88, 82), (131, 132, 112, 107), (132, 126, 125, 112), (127, 130, 82, 83), (129, 131, 107, 87), (26, 35, 131, 129), (54, 8, 130, 127), (44, 53, 126, 132), (35, 44, 132, 131), (8, 17, 128, 130), (17, 26, 129, 128), (205, 54, 127, 299), (53, 195, 298, 126), (199, 208, 207, 198), (200, 209, 208, 199), (214, 178, 187), (214, 142, 151), (204, 213, 212, 203), (203, 212, 211, 202), (214, 160, 169), (214, 204, 133), (135, 202, 201, 136), (139, 198, 197, 140), (143, 134, 135, 144), (138, 199, 198, 139), (133, 204, 203, 134), (137, 200, 199, 138), (145, 136, 137, 146), (140, 197, 196, 141), (142, 133, 134, 143), (146, 137, 138, 147), (157, 148, 149, 158), (154, 145, 146, 155), (149, 140, 141, 150), (144, 135, 136, 145), (152, 143, 144, 153), (147, 138, 139, 148), (158, 149, 150, 159), (153, 144, 145, 154), (164, 155, 156, 165), (161, 152, 153, 162), (156, 147, 148, 157), (151, 142, 143, 152), (166, 157, 158, 167), (163, 154, 155, 164), (175, 166, 167, 176), (167, 158, 159, 168), (180, 171, 172, 181), (181, 172, 173, 182), (171, 162, 163, 172), (172, 163, 164, 173), (184, 175, 176, 185), (176, 167, 168, 177), (170, 161, 162, 171), (160, 151, 152, 161), (182, 173, 174, 183), (174, 165, 166, 175), (173, 164, 165, 174), (165, 156, 157, 166), (179, 170, 171, 180), (169, 160, 161, 170), (188, 179, 180, 189), (183, 174, 175, 184), (194, 185, 186, 195), (189, 180, 181, 190), (193, 184, 185, 194), (190, 181, 182, 191), (187, 178, 179, 188), (191, 182, 183, 192), (136, 201, 200, 137), (148, 139, 140, 149), (155, 146, 147, 156), (162, 153, 154, 163), (178, 169, 170, 179), (185, 176, 177, 186), (192, 183, 184, 193), (214, 151, 160), (214, 213, 204), (197, 206, 205, 196), (198, 207, 206, 197), (214, 169, 178), (214, 133, 142), (134, 203, 202, 135), (202, 211, 210, 201), (201, 210, 209, 200), (229, 226, 220, 244), (230, 229, 244, 217), (296, 287, 282), (296, 257, 233), (223, 228, 215, 216), (228, 227, 245, 215), (296, 279, 258), (296, 224, 223), (231, 221, 222, 227), (225, 234, 242, 226), (247, 232, 231, 238), (236, 225, 226, 229), (224, 238, 228, 223), (239, 236, 229, 230), (252, 253, 239, 221), (234, 240, 241, 242), (233, 247, 238, 224), (253, 237, 236, 239), (250, 259, 235, 251), (256, 254, 253, 252), (235, 249, 240, 234), (232, 252, 221, 231), (246, 263, 232, 247), (237, 251, 225, 236), (259, 248, 249, 235), (263, 256, 252, 232), (255, 262, 261, 254), (270, 266, 263, 246), (261, 250, 251, 237), (257, 246, 247, 233), (267, 260, 259, 250), (265, 255, 254, 256), (281, 277, 260, 267), (260, 268, 248, 259), (285, 283, 264, 271), (283, 275, 272, 264), (271, 264, 265, 266), (264, 272, 255, 265), (280, 278, 277, 281), (277, 273, 268, 260), (269, 271, 266, 270), (258, 270, 246, 257), (275, 289, 274, 272), (274, 281, 267, 262), (272, 274, 262, 255), (262, 267, 250, 261), (276, 285, 271, 269), (279, 269, 270, 258), (292, 286, 285, 276), (289, 280, 281, 274), (288, 295, 291, 278), (286, 293, 283, 285), (294, 288, 278, 280), (293, 284, 275, 283), (287, 292, 276, 282), (284, 290, 289, 275), (221, 239, 230, 222), (251, 235, 234, 225), (254, 261, 237, 253), (266, 265, 256, 263), (282, 276, 269, 279), (278, 291, 273, 277), (290, 294, 280, 289), (296, 258, 257), (296, 223, 216), (242, 241, 243, 219), (226, 242, 219, 220), (296, 282, 279), (296, 233, 224), (238, 231, 227, 228), (227, 222, 218, 245), (222, 230, 217, 218), (297, 291, 295, 298), (299, 243, 241, 300), (301, 249, 248, 302), (303, 240, 249, 301), (304, 268, 273, 305), (305, 273, 291, 297), (300, 241, 240, 303), (302, 248, 268, 304), (159, 302, 304, 168), (196, 300, 303, 141), (177, 305, 297, 186), (168, 304, 305, 177), (141, 303, 301, 150), (150, 301, 302, 159), (205, 299, 300, 196), (186, 297, 298, 195)])
me_sphere_002.polygons.foreach_set('use_smooth', [True] * 320)
_uv = me_sphere_002.uv_layers.new(name='UVMap')
_uv.uv.foreach_set('vector', [0.9101, 0.3457, 0.9089, 0.3477, 0.9056, 0.3437, 0.9072, 0.3417, 0.9114, 0.3438, 0.9101, 0.3457, 0.9072, 0.3417, 0.909, 0.3399, 0.9196, 0.336, 0.9217, 0.3364, 0.9214, 0.3379, 0.9196, 0.336, 0.9194, 0.3393, 0.9187, 0.339, 0.9176, 0.3376, 0.9158, 0.3389, 0.9151, 0.3364, 0.9173, 0.336, 0.9158, 0.3389, 0.9142, 0.3404, 0.9129, 0.3372, 0.9151, 0.3364, 0.9196, 0.336, 0.9208, 0.3387, 0.9201, 0.3392, 0.9196, 0.336, 0.918, 0.3385, 0.9176, 0.3376, 0.9157, 0.3423, 0.9147, 0.3443, 0.9127, 0.342, 0.9142, 0.3404, 0.912, 0.3503, 0.9111, 0.3526, 0.9078, 0.3498, 0.9089, 0.3477, 0.918, 0.3413, 0.9174, 0.3435, 0.9157, 0.3423, 0.9168, 0.3404, 0.9128, 0.3482, 0.912, 0.3503, 0.9089, 0.3477, 0.9101, 0.3457, 0.918, 0.3385, 0.9168, 0.3404, 0.9158, 0.3389, 0.9176, 0.3376, 0.9137, 0.3462, 0.9128, 0.3482, 0.9101, 0.3457, 0.9114, 0.3438, 0.9168, 0.3457, 0.9163, 0.3478, 0.9137, 0.3462, 0.9147, 0.3443, 0.9111, 0.3526, 0.9101, 0.355, 0.9066, 0.352, 0.9078, 0.3498, 0.9187, 0.339, 0.918, 0.3413, 0.9168, 0.3404, 0.918, 0.3385, 0.9163, 0.3478, 0.9157, 0.3499, 0.9128, 0.3482, 0.9137, 0.3462, 0.9186, 0.3531, 0.9185, 0.3556, 0.9146, 0.3546, 0.9152, 0.3522, 0.9191, 0.3463, 0.9189, 0.3485, 0.9163, 0.3478, 0.9168, 0.3457, 0.9146, 0.3546, 0.914, 0.3572, 0.9101, 0.355, 0.9111, 0.3526, 0.9174, 0.3435, 0.9168, 0.3457, 0.9147, 0.3443, 0.9157, 0.3423, 0.9193, 0.3417, 0.9192, 0.344, 0.9174, 0.3435, 0.918, 0.3413, 0.9157, 0.3499, 0.9152, 0.3522, 0.912, 0.3503, 0.9128, 0.3482, 0.9185, 0.3556, 0.9183, 0.3584, 0.914, 0.3572, 0.9146, 0.3546, 0.9192, 0.344, 0.9191, 0.3463, 0.9168, 0.3457, 0.9174, 0.3435, 0.9217, 0.3483, 0.922, 0.3506, 0.9188, 0.3507, 0.9189, 0.3485, 0.9206, 0.3416, 0.9211, 0.3438, 0.9192, 0.344, 0.9193, 0.3417, 0.9188, 0.3507, 0.9186, 0.3531, 0.9152, 0.3522, 0.9157, 0.3499, 0.9194, 0.3393, 0.9193, 0.3417, 0.918, 0.3413, 0.9187, 0.339, 0.9222, 0.3529, 0.9224, 0.3555, 0.9185, 0.3556, 0.9186, 0.3531, 0.9214, 0.3461, 0.9217, 0.3483, 0.9189, 0.3485, 0.9191, 0.3463, 0.9258, 0.3518, 0.9264, 0.3543, 0.9224, 0.3555, 0.9222, 0.3529, 0.9224, 0.3555, 0.9227, 0.3584, 0.9183, 0.3584, 0.9185, 0.3556, 0.9245, 0.3412, 0.9259, 0.3431, 0.9237, 0.345, 0.9229, 0.3429, 0.9259, 0.3431, 0.9271, 0.3451, 0.9244, 0.3472, 0.9237, 0.345, 0.9229, 0.3429, 0.9237, 0.345, 0.9214, 0.3461, 0.9211, 0.3438, 0.9237, 0.345, 0.9244, 0.3472, 0.9217, 0.3483, 0.9214, 0.3461, 0.9292, 0.3496, 0.9303, 0.3521, 0.9264, 0.3543, 0.9258, 0.3518, 0.9264, 0.3543, 0.9271, 0.3572, 0.9227, 0.3584, 0.9224, 0.3555, 0.9219, 0.3408, 0.9229, 0.3429, 0.9211, 0.3438, 0.9206, 0.3416, 0.9201, 0.3392, 0.9206, 0.3416, 0.9193, 0.3417, 0.9194, 0.3393, 0.9271, 0.3451, 0.9282, 0.3473, 0.9251, 0.3494, 0.9244, 0.3472, 0.9251, 0.3494, 0.9258, 0.3518, 0.9222, 0.3529, 0.922, 0.3506, 0.9244, 0.3472, 0.9251, 0.3494, 0.922, 0.3506, 0.9217, 0.3483, 0.922, 0.3506, 0.9222, 0.3529, 0.9186, 0.3531, 0.9188, 0.3507, 0.923, 0.3395, 0.9245, 0.3412, 0.9229, 0.3429, 0.9219, 0.3408, 0.9208, 0.3387, 0.9219, 0.3408, 0.9206, 0.3416, 0.9201, 0.3392, 0.9239, 0.3371, 0.926, 0.3381, 0.9245, 0.3412, 0.923, 0.3395, 0.9282, 0.3473, 0.9292, 0.3496, 0.9258, 0.3518, 0.9251, 0.3494, 0.9345, 0.3485, 0.9357, 0.3513, 0.9313, 0.3548, 0.9303, 0.3521, 0.926, 0.3381, 0.928, 0.3396, 0.9259, 0.3431, 0.9245, 0.3412, 0.9331, 0.3459, 0.9345, 0.3485, 0.9303, 0.3521, 0.9292, 0.3496, 0.928, 0.3396, 0.9299, 0.3414, 0.9271, 0.3451, 0.9259, 0.3431, 0.9217, 0.3364, 0.9239, 0.3371, 0.923, 0.3395, 0.9214, 0.3379, 0.9299, 0.3414, 0.9316, 0.3435, 0.9282, 0.3473, 0.9271, 0.3451, 0.9147, 0.3443, 0.9137, 0.3462, 0.9114, 0.3438, 0.9127, 0.342, 0.9152, 0.3522, 0.9146, 0.3546, 0.9111, 0.3526, 0.912, 0.3503, 0.9189, 0.3485, 0.9188, 0.3507, 0.9157, 0.3499, 0.9163, 0.3478, 0.9211, 0.3438, 0.9214, 0.3461, 0.9191, 0.3463, 0.9192, 0.344, 0.9214, 0.3379, 0.923, 0.3395, 0.9219, 0.3408, 0.9208, 0.3387, 0.9303, 0.3521, 0.9313, 0.3548, 0.9271, 0.3572, 0.9264, 0.3543, 0.9316, 0.3435, 0.9331, 0.3459, 0.9292, 0.3496, 0.9282, 0.3473, 0.9196, 0.336, 0.9201, 0.3392, 0.9194, 0.3393, 0.9196, 0.336, 0.9176, 0.3376, 0.9173, 0.336, 0.9078, 0.3498, 0.9066, 0.352, 0.9029, 0.3482, 0.9042, 0.3459, 0.9089, 0.3477, 0.9078, 0.3498, 0.9042, 0.3459, 0.9056, 0.3437, 0.9196, 0.336, 0.9214, 0.3379, 0.9208, 0.3387, 0.9196, 0.336, 0.9187, 0.339, 0.918, 0.3385, 0.9168, 0.3404, 0.9157, 0.3423, 0.9142, 0.3404, 0.9158, 0.3389, 0.9142, 0.3404, 0.9127, 0.342, 0.9109, 0.3384, 0.9129, 0.3372, 0.9127, 0.342, 0.9114, 0.3438, 0.909, 0.3399, 0.9109, 0.3384, 0.9093, 0.3681, 0.9063, 0.3719, 0.9051, 0.3702, 0.9085, 0.3664, 0.9103, 0.3696, 0.9077, 0.3735, 0.9063, 0.3719, 0.9093, 0.3681, 0.9162, 0.3777, 0.9178, 0.3753, 0.918, 0.3777, 0.9162, 0.3777, 0.9158, 0.3741, 0.9164, 0.374, 0.9148, 0.3751, 0.9144, 0.3774, 0.9126, 0.3769, 0.9135, 0.3739, 0.9135, 0.3739, 0.9126, 0.3769, 0.9108, 0.376, 0.9123, 0.3726, 0.9162, 0.3777, 0.9169, 0.3742, 0.9174, 0.3746, 0.9162, 0.3777, 0.9148, 0.3751, 0.9152, 0.3745, 0.9136, 0.3712, 0.9123, 0.3726, 0.9113, 0.3711, 0.9129, 0.3696, 0.911, 0.3644, 0.9085, 0.3664, 0.9076, 0.3646, 0.9104, 0.3625, 0.9154, 0.3722, 0.9144, 0.3728, 0.9136, 0.3712, 0.915, 0.3704, 0.9116, 0.3662, 0.9093, 0.3681, 0.9085, 0.3664, 0.911, 0.3644, 0.9152, 0.3745, 0.9148, 0.3751, 0.9135, 0.3739, 0.9144, 0.3728, 0.9123, 0.3679, 0.9103, 0.3696, 0.9093, 0.3681, 0.9116, 0.3662, 0.9147, 0.3687, 0.9129, 0.3696, 0.9123, 0.3679, 0.9144, 0.3669, 0.9104, 0.3625, 0.9076, 0.3646, 0.9066, 0.3627, 0.9097, 0.3604, 0.9158, 0.3741, 0.9152, 0.3745, 0.9144, 0.3728, 0.9154, 0.3722, 0.9144, 0.3669, 0.9123, 0.3679, 0.9116, 0.3662, 0.9141, 0.3651, 0.9166, 0.3629, 0.9138, 0.3632, 0.9135, 0.3612, 0.9167, 0.3608, 0.9165, 0.3684, 0.9147, 0.3687, 0.9144, 0.3669, 0.9166, 0.3667, 0.9135, 0.3612, 0.9104, 0.3625, 0.9097, 0.3604, 0.9131, 0.3589, 0.915, 0.3704, 0.9136, 0.3712, 0.9129, 0.3696, 0.9147, 0.3687, 0.9164, 0.3721, 0.9154, 0.3722, 0.915, 0.3704, 0.9165, 0.3702, 0.9141, 0.3651, 0.9116, 0.3662, 0.911, 0.3644, 0.9138, 0.3632, 0.9167, 0.3608, 0.9135, 0.3612, 0.9131, 0.3589, 0.9167, 0.3584, 0.9165, 0.3702, 0.915, 0.3704, 0.9147, 0.3687, 0.9165, 0.3684, 0.9188, 0.3671, 0.9166, 0.3667, 0.9166, 0.3648, 0.9192, 0.3653, 0.9175, 0.3724, 0.9164, 0.3721, 0.9165, 0.3702, 0.918, 0.3706, 0.9166, 0.3648, 0.9141, 0.3651, 0.9138, 0.3632, 0.9166, 0.3629, 0.9164, 0.374, 0.9158, 0.3741, 0.9154, 0.3722, 0.9164, 0.3721, 0.9195, 0.3634, 0.9166, 0.3629, 0.9167, 0.3608, 0.9199, 0.3613, 0.9184, 0.3689, 0.9165, 0.3684, 0.9166, 0.3667, 0.9188, 0.3671, 0.9223, 0.3649, 0.9195, 0.3634, 0.9199, 0.3613, 0.9231, 0.3629, 0.9199, 0.3613, 0.9167, 0.3608, 0.9167, 0.3584, 0.9203, 0.359, 0.9205, 0.3731, 0.9193, 0.3716, 0.9201, 0.37, 0.9217, 0.3718, 0.9217, 0.3718, 0.9201, 0.37, 0.9209, 0.3684, 0.9228, 0.3704, 0.9193, 0.3716, 0.918, 0.3706, 0.9184, 0.3689, 0.9201, 0.37, 0.9201, 0.37, 0.9184, 0.3689, 0.9188, 0.3671, 0.9209, 0.3684, 0.925, 0.3672, 0.9223, 0.3649, 0.9231, 0.3629, 0.926, 0.3654, 0.9231, 0.3629, 0.9199, 0.3613, 0.9203, 0.359, 0.9239, 0.3607, 0.9184, 0.3731, 0.9175, 0.3724, 0.918, 0.3706, 0.9193, 0.3716, 0.9169, 0.3742, 0.9164, 0.374, 0.9164, 0.3721, 0.9175, 0.3724, 0.9228, 0.3704, 0.9209, 0.3684, 0.9216, 0.3667, 0.9239, 0.3689, 0.9216, 0.3667, 0.9192, 0.3653, 0.9195, 0.3634, 0.9223, 0.3649, 0.9209, 0.3684, 0.9188, 0.3671, 0.9192, 0.3653, 0.9216, 0.3667, 0.9192, 0.3653, 0.9166, 0.3648, 0.9166, 0.3629, 0.9195, 0.3634, 0.9192, 0.3743, 0.9184, 0.3731, 0.9193, 0.3716, 0.9205, 0.3731, 0.9174, 0.3746, 0.9169, 0.3742, 0.9175, 0.3724, 0.9184, 0.3731, 0.9199, 0.3774, 0.9192, 0.3743, 0.9205, 0.3731, 0.9217, 0.3768, 0.9239, 0.3689, 0.9216, 0.3667, 0.9223, 0.3649, 0.925, 0.3672, 0.9297, 0.3699, 0.926, 0.3654, 0.9272, 0.3633, 0.931, 0.3679, 0.9217, 0.3768, 0.9205, 0.3731, 0.9217, 0.3718, 0.9235, 0.376, 0.9283, 0.3717, 0.925, 0.3672, 0.926, 0.3654, 0.9297, 0.3699, 0.9235, 0.376, 0.9217, 0.3718, 0.9228, 0.3704, 0.9252, 0.3748, 0.918, 0.3777, 0.9178, 0.3753, 0.9192, 0.3743, 0.9199, 0.3774, 0.9252, 0.3748, 0.9228, 0.3704, 0.9239, 0.3689, 0.9268, 0.3734, 0.9129, 0.3696, 0.9113, 0.3711, 0.9103, 0.3696, 0.9123, 0.3679, 0.9138, 0.3632, 0.911, 0.3644, 0.9104, 0.3625, 0.9135, 0.3612, 0.9166, 0.3667, 0.9144, 0.3669, 0.9141, 0.3651, 0.9166, 0.3648, 0.918, 0.3706, 0.9165, 0.3702, 0.9165, 0.3684, 0.9184, 0.3689, 0.9178, 0.3753, 0.9174, 0.3746, 0.9184, 0.3731, 0.9192, 0.3743, 0.926, 0.3654, 0.9231, 0.3629, 0.9239, 0.3607, 0.9272, 0.3633, 0.9268, 0.3734, 0.9239, 0.3689, 0.925, 0.3672, 0.9283, 0.3717, 0.9162, 0.3777, 0.9164, 0.374, 0.9169, 0.3742, 0.9162, 0.3777, 0.9144, 0.3774, 0.9148, 0.3751, 0.9076, 0.3646, 0.9039, 0.3683, 0.9029, 0.3664, 0.9066, 0.3627, 0.9085, 0.3664, 0.9051, 0.3702, 0.9039, 0.3683, 0.9076, 0.3646, 0.9162, 0.3777, 0.9174, 0.3746, 0.9178, 0.3753, 0.9162, 0.3777, 0.9152, 0.3745, 0.9158, 0.3741, 0.9144, 0.3728, 0.9135, 0.3739, 0.9123, 0.3726, 0.9136, 0.3712, 0.9123, 0.3726, 0.9108, 0.376, 0.9092, 0.3749, 0.9113, 0.3711, 0.9113, 0.3711, 0.9092, 0.3749, 0.9077, 0.3735, 0.9103, 0.3696, 0.949, 0.3664, 0.9497, 0.3719, 0.9488, 0.372, 0.9482, 0.3664, 0.9319, 0.3719, 0.9325, 0.3664, 0.9334, 0.3664, 0.9327, 0.372, 0.9374, 0.36, 0.9408, 0.3591, 0.9408, 0.3598, 0.9377, 0.3606, 0.9345, 0.3626, 0.9374, 0.36, 0.9377, 0.3606, 0.9351, 0.363, 0.9442, 0.36, 0.947, 0.3626, 0.9464, 0.363, 0.9438, 0.3606, 0.947, 0.3626, 0.949, 0.3664, 0.9482, 0.3664, 0.9464, 0.363, 0.9325, 0.3664, 0.9345, 0.3626, 0.9351, 0.363, 0.9334, 0.3664, 0.9408, 0.3591, 0.9442, 0.36, 0.9438, 0.3606, 0.9408, 0.3598, 0.9408, 0.3584, 0.9445, 0.3594, 0.9442, 0.36, 0.9408, 0.3591, 0.9317, 0.3664, 0.9339, 0.3622, 0.9345, 0.3626, 0.9325, 0.3664, 0.9477, 0.3622, 0.9498, 0.3664, 0.949, 0.3664, 0.947, 0.3626, 0.9445, 0.3594, 0.9477, 0.3622, 0.947, 0.3626, 0.9442, 0.36, 0.9339, 0.3622, 0.937, 0.3594, 0.9374, 0.36, 0.9345, 0.3626, 0.937, 0.3594, 0.9408, 0.3584, 0.9408, 0.3591, 0.9374, 0.36, 0.931, 0.3719, 0.9317, 0.3664, 0.9325, 0.3664, 0.9319, 0.3719, 0.9498, 0.3664, 0.9505, 0.3719, 0.9497, 0.3719, 0.949, 0.3664, 0.9101, 0.3457, 0.9072, 0.3417, 0.9056, 0.3437, 0.9089, 0.3477, 0.9114, 0.3438, 0.909, 0.3399, 0.9072, 0.3417, 0.9101, 0.3457, 0.9196, 0.336, 0.9214, 0.3379, 0.9217, 0.3364, 0.9196, 0.336, 0.9187, 0.339, 0.9194, 0.3393, 0.9176, 0.3376, 0.9173, 0.336, 0.9151, 0.3364, 0.9158, 0.3389, 0.9158, 0.3389, 0.9151, 0.3364, 0.9129, 0.3372, 0.9142, 0.3404, 0.9196, 0.336, 0.9201, 0.3392, 0.9208, 0.3387, 0.9196, 0.336, 0.9176, 0.3376, 0.918, 0.3385, 0.9157, 0.3423, 0.9142, 0.3404, 0.9127, 0.342, 0.9147, 0.3443, 0.912, 0.3503, 0.9089, 0.3477, 0.9078, 0.3498, 0.9111, 0.3526, 0.918, 0.3413, 0.9168, 0.3404, 0.9157, 0.3423, 0.9174, 0.3435, 0.9128, 0.3482, 0.9101, 0.3457, 0.9089, 0.3477, 0.912, 0.3503, 0.918, 0.3385, 0.9176, 0.3376, 0.9158, 0.3389, 0.9168, 0.3404, 0.9137, 0.3462, 0.9114, 0.3438, 0.9101, 0.3457, 0.9128, 0.3482, 0.9168, 0.3457, 0.9147, 0.3443, 0.9137, 0.3462, 0.9163, 0.3478, 0.9111, 0.3526, 0.9078, 0.3498, 0.9066, 0.352, 0.9101, 0.355, 0.9187, 0.339, 0.918, 0.3385, 0.9168, 0.3404, 0.918, 0.3413, 0.9163, 0.3478, 0.9137, 0.3462, 0.9128, 0.3482, 0.9157, 0.3499, 0.9186, 0.3531, 0.9152, 0.3522, 0.9146, 0.3546, 0.9185, 0.3556, 0.9191, 0.3463, 0.9168, 0.3457, 0.9163, 0.3478, 0.9189, 0.3485, 0.9146, 0.3546, 0.9111, 0.3526, 0.9101, 0.355, 0.914, 0.3572, 0.9174, 0.3435, 0.9157, 0.3423, 0.9147, 0.3443, 0.9168, 0.3457, 0.9193, 0.3417, 0.918, 0.3413, 0.9174, 0.3435, 0.9192, 0.344, 0.9157, 0.3499, 0.9128, 0.3482, 0.912, 0.3503, 0.9152, 0.3522, 0.9185, 0.3556, 0.9146, 0.3546, 0.914, 0.3572, 0.9183, 0.3584, 0.9192, 0.344, 0.9174, 0.3435, 0.9168, 0.3457, 0.9191, 0.3463, 0.9217, 0.3483, 0.9189, 0.3485, 0.9188, 0.3507, 0.922, 0.3506, 0.9206, 0.3416, 0.9193, 0.3417, 0.9192, 0.344, 0.9211, 0.3438, 0.9188, 0.3507, 0.9157, 0.3499, 0.9152, 0.3522, 0.9186, 0.3531, 0.9194, 0.3393, 0.9187, 0.339, 0.918, 0.3413, 0.9193, 0.3417, 0.9222, 0.3529, 0.9186, 0.3531, 0.9185, 0.3556, 0.9224, 0.3555, 0.9214, 0.3461, 0.9191, 0.3463, 0.9189, 0.3485, 0.9217, 0.3483, 0.9258, 0.3518, 0.9222, 0.3529, 0.9224, 0.3555, 0.9264, 0.3543, 0.9224, 0.3555, 0.9185, 0.3556, 0.9183, 0.3584, 0.9227, 0.3584, 0.9245, 0.3412, 0.9229, 0.3429, 0.9237, 0.345, 0.9259, 0.3431, 0.9259, 0.3431, 0.9237, 0.345, 0.9244, 0.3472, 0.9271, 0.3451, 0.9229, 0.3429, 0.9211, 0.3438, 0.9214, 0.3461, 0.9237, 0.345, 0.9237, 0.345, 0.9214, 0.3461, 0.9217, 0.3483, 0.9244, 0.3472, 0.9292, 0.3496, 0.9258, 0.3518, 0.9264, 0.3543, 0.9303, 0.3521, 0.9264, 0.3543, 0.9224, 0.3555, 0.9227, 0.3584, 0.9271, 0.3572, 0.9219, 0.3408, 0.9206, 0.3416, 0.9211, 0.3438, 0.9229, 0.3429, 0.9201, 0.3392, 0.9194, 0.3393, 0.9193, 0.3417, 0.9206, 0.3416, 0.9271, 0.3451, 0.9244, 0.3472, 0.9251, 0.3494, 0.9282, 0.3473, 0.9251, 0.3494, 0.922, 0.3506, 0.9222, 0.3529, 0.9258, 0.3518, 0.9244, 0.3472, 0.9217, 0.3483, 0.922, 0.3506, 0.9251, 0.3494, 0.922, 0.3506, 0.9188, 0.3507, 0.9186, 0.3531, 0.9222, 0.3529, 0.923, 0.3395, 0.9219, 0.3408, 0.9229, 0.3429, 0.9245, 0.3412, 0.9208, 0.3387, 0.9201, 0.3392, 0.9206, 0.3416, 0.9219, 0.3408, 0.9239, 0.3371, 0.923, 0.3395, 0.9245, 0.3412, 0.926, 0.3381, 0.9282, 0.3473, 0.9251, 0.3494, 0.9258, 0.3518, 0.9292, 0.3496, 0.9345, 0.3485, 0.9303, 0.3521, 0.9313, 0.3548, 0.9357, 0.3513, 0.926, 0.3381, 0.9245, 0.3412, 0.9259, 0.3431, 0.928, 0.3396, 0.9331, 0.3459, 0.9292, 0.3496, 0.9303, 0.3521, 0.9345, 0.3485, 0.928, 0.3396, 0.9259, 0.3431, 0.9271, 0.3451, 0.9299, 0.3414, 0.9217, 0.3364, 0.9214, 0.3379, 0.923, 0.3395, 0.9239, 0.3371, 0.9299, 0.3414, 0.9271, 0.3451, 0.9282, 0.3473, 0.9316, 0.3435, 0.9147, 0.3443, 0.9127, 0.342, 0.9114, 0.3438, 0.9137, 0.3462, 0.9152, 0.3522, 0.912, 0.3503, 0.9111, 0.3526, 0.9146, 0.3546, 0.9189, 0.3485, 0.9163, 0.3478, 0.9157, 0.3499, 0.9188, 0.3507, 0.9211, 0.3438, 0.9192, 0.344, 0.9191, 0.3463, 0.9214, 0.3461, 0.9214, 0.3379, 0.9208, 0.3387, 0.9219, 0.3408, 0.923, 0.3395, 0.9303, 0.3521, 0.9264, 0.3543, 0.9271, 0.3572, 0.9313, 0.3548, 0.9316, 0.3435, 0.9282, 0.3473, 0.9292, 0.3496, 0.9331, 0.3459, 0.9196, 0.336, 0.9194, 0.3393, 0.9201, 0.3392, 0.9196, 0.336, 0.9173, 0.336, 0.9176, 0.3376, 0.9078, 0.3498, 0.9042, 0.3459, 0.9029, 0.3482, 0.9066, 0.352, 0.9089, 0.3477, 0.9056, 0.3437, 0.9042, 0.3459, 0.9078, 0.3498, 0.9196, 0.336, 0.9208, 0.3387, 0.9214, 0.3379, 0.9196, 0.336, 0.918, 0.3385, 0.9187, 0.339, 0.9168, 0.3404, 0.9158, 0.3389, 0.9142, 0.3404, 0.9157, 0.3423, 0.9142, 0.3404, 0.9129, 0.3372, 0.9109, 0.3384, 0.9127, 0.342, 0.9127, 0.342, 0.9109, 0.3384, 0.909, 0.3399, 0.9114, 0.3438, 0.9093, 0.3681, 0.9085, 0.3664, 0.9051, 0.3702, 0.9063, 0.3719, 0.9103, 0.3696, 0.9093, 0.3681, 0.9063, 0.3719, 0.9077, 0.3735, 0.9162, 0.3777, 0.918, 0.3777, 0.9178, 0.3753, 0.9162, 0.3777, 0.9164, 0.374, 0.9158, 0.3741, 0.9148, 0.3751, 0.9135, 0.3739, 0.9126, 0.3769, 0.9144, 0.3774, 0.9135, 0.3739, 0.9123, 0.3726, 0.9108, 0.376, 0.9126, 0.3769, 0.9162, 0.3777, 0.9174, 0.3746, 0.9169, 0.3742, 0.9162, 0.3777, 0.9152, 0.3745, 0.9148, 0.3751, 0.9136, 0.3712, 0.9129, 0.3696, 0.9113, 0.3711, 0.9123, 0.3726, 0.911, 0.3644, 0.9104, 0.3625, 0.9076, 0.3646, 0.9085, 0.3664, 0.9154, 0.3722, 0.915, 0.3704, 0.9136, 0.3712, 0.9144, 0.3728, 0.9116, 0.3662, 0.911, 0.3644, 0.9085, 0.3664, 0.9093, 0.3681, 0.9152, 0.3745, 0.9144, 0.3728, 0.9135, 0.3739, 0.9148, 0.3751, 0.9123, 0.3679, 0.9116, 0.3662, 0.9093, 0.3681, 0.9103, 0.3696, 0.9147, 0.3687, 0.9144, 0.3669, 0.9123, 0.3679, 0.9129, 0.3696, 0.9104, 0.3625, 0.9097, 0.3604, 0.9066, 0.3627, 0.9076, 0.3646, 0.9158, 0.3741, 0.9154, 0.3722, 0.9144, 0.3728, 0.9152, 0.3745, 0.9144, 0.3669, 0.9141, 0.3651, 0.9116, 0.3662, 0.9123, 0.3679, 0.9166, 0.3629, 0.9167, 0.3608, 0.9135, 0.3612, 0.9138, 0.3632, 0.9165, 0.3684, 0.9166, 0.3667, 0.9144, 0.3669, 0.9147, 0.3687, 0.9135, 0.3612, 0.9131, 0.3589, 0.9097, 0.3604, 0.9104, 0.3625, 0.915, 0.3704, 0.9147, 0.3687, 0.9129, 0.3696, 0.9136, 0.3712, 0.9164, 0.3721, 0.9165, 0.3702, 0.915, 0.3704, 0.9154, 0.3722, 0.9141, 0.3651, 0.9138, 0.3632, 0.911, 0.3644, 0.9116, 0.3662, 0.9167, 0.3608, 0.9167, 0.3584, 0.9131, 0.3589, 0.9135, 0.3612, 0.9165, 0.3702, 0.9165, 0.3684, 0.9147, 0.3687, 0.915, 0.3704, 0.9188, 0.3671, 0.9192, 0.3653, 0.9166, 0.3648, 0.9166, 0.3667, 0.9175, 0.3724, 0.918, 0.3706, 0.9165, 0.3702, 0.9164, 0.3721, 0.9166, 0.3648, 0.9166, 0.3629, 0.9138, 0.3632, 0.9141, 0.3651, 0.9164, 0.374, 0.9164, 0.3721, 0.9154, 0.3722, 0.9158, 0.3741, 0.9195, 0.3634, 0.9199, 0.3613, 0.9167, 0.3608, 0.9166, 0.3629, 0.9184, 0.3689, 0.9188, 0.3671, 0.9166, 0.3667, 0.9165, 0.3684, 0.9223, 0.3649, 0.9231, 0.3629, 0.9199, 0.3613, 0.9195, 0.3634, 0.9199, 0.3613, 0.9203, 0.359, 0.9167, 0.3584, 0.9167, 0.3608, 0.9205, 0.3731, 0.9217, 0.3718, 0.9201, 0.37, 0.9193, 0.3716, 0.9217, 0.3718, 0.9228, 0.3704, 0.9209, 0.3684, 0.9201, 0.37, 0.9193, 0.3716, 0.9201, 0.37, 0.9184, 0.3689, 0.918, 0.3706, 0.9201, 0.37, 0.9209, 0.3684, 0.9188, 0.3671, 0.9184, 0.3689, 0.925, 0.3672, 0.926, 0.3654, 0.9231, 0.3629, 0.9223, 0.3649, 0.9231, 0.3629, 0.9239, 0.3607, 0.9203, 0.359, 0.9199, 0.3613, 0.9184, 0.3731, 0.9193, 0.3716, 0.918, 0.3706, 0.9175, 0.3724, 0.9169, 0.3742, 0.9175, 0.3724, 0.9164, 0.3721, 0.9164, 0.374, 0.9228, 0.3704, 0.9239, 0.3689, 0.9216, 0.3667, 0.9209, 0.3684, 0.9216, 0.3667, 0.9223, 0.3649, 0.9195, 0.3634, 0.9192, 0.3653, 0.9209, 0.3684, 0.9216, 0.3667, 0.9192, 0.3653, 0.9188, 0.3671, 0.9192, 0.3653, 0.9195, 0.3634, 0.9166, 0.3629, 0.9166, 0.3648, 0.9192, 0.3743, 0.9205, 0.3731, 0.9193, 0.3716, 0.9184, 0.3731, 0.9174, 0.3746, 0.9184, 0.3731, 0.9175, 0.3724, 0.9169, 0.3742, 0.9199, 0.3774, 0.9217, 0.3768, 0.9205, 0.3731, 0.9192, 0.3743, 0.9239, 0.3689, 0.925, 0.3672, 0.9223, 0.3649, 0.9216, 0.3667, 0.9297, 0.3699, 0.931, 0.3679, 0.9272, 0.3633, 0.926, 0.3654, 0.9217, 0.3768, 0.9235, 0.376, 0.9217, 0.3718, 0.9205, 0.3731, 0.9283, 0.3717, 0.9297, 0.3699, 0.926, 0.3654, 0.925, 0.3672, 0.9235, 0.376, 0.9252, 0.3748, 0.9228, 0.3704, 0.9217, 0.3718, 0.918, 0.3777, 0.9199, 0.3774, 0.9192, 0.3743, 0.9178, 0.3753, 0.9252, 0.3748, 0.9268, 0.3734, 0.9239, 0.3689, 0.9228, 0.3704, 0.9129, 0.3696, 0.9123, 0.3679, 0.9103, 0.3696, 0.9113, 0.3711, 0.9138, 0.3632, 0.9135, 0.3612, 0.9104, 0.3625, 0.911, 0.3644, 0.9166, 0.3667, 0.9166, 0.3648, 0.9141, 0.3651, 0.9144, 0.3669, 0.918, 0.3706, 0.9184, 0.3689, 0.9165, 0.3684, 0.9165, 0.3702, 0.9178, 0.3753, 0.9192, 0.3743, 0.9184, 0.3731, 0.9174, 0.3746, 0.926, 0.3654, 0.9272, 0.3633, 0.9239, 0.3607, 0.9231, 0.3629, 0.9268, 0.3734, 0.9283, 0.3717, 0.925, 0.3672, 0.9239, 0.3689, 0.9162, 0.3777, 0.9169, 0.3742, 0.9164, 0.374, 0.9162, 0.3777, 0.9148, 0.3751, 0.9144, 0.3774, 0.9076, 0.3646, 0.9066, 0.3627, 0.9029, 0.3664, 0.9039, 0.3683, 0.9085, 0.3664, 0.9076, 0.3646, 0.9039, 0.3683, 0.9051, 0.3702, 0.9162, 0.3777, 0.9178, 0.3753, 0.9174, 0.3746, 0.9162, 0.3777, 0.9158, 0.3741, 0.9152, 0.3745, 0.9144, 0.3728, 0.9136, 0.3712, 0.9123, 0.3726, 0.9135, 0.3739, 0.9123, 0.3726, 0.9113, 0.3711, 0.9092, 0.3749, 0.9108, 0.376, 0.9113, 0.3711, 0.9103, 0.3696, 0.9077, 0.3735, 0.9092, 0.3749, 0.949, 0.3664, 0.9482, 0.3664, 0.9488, 0.372, 0.9497, 0.3719, 0.9319, 0.3719, 0.9327, 0.372, 0.9334, 0.3664, 0.9325, 0.3664, 0.9374, 0.36, 0.9377, 0.3606, 0.9408, 0.3598, 0.9408, 0.3591, 0.9345, 0.3626, 0.9351, 0.363, 0.9377, 0.3606, 0.9374, 0.36, 0.9442, 0.36, 0.9438, 0.3606, 0.9464, 0.363, 0.947, 0.3626, 0.947, 0.3626, 0.9464, 0.363, 0.9482, 0.3664, 0.949, 0.3664, 0.9325, 0.3664, 0.9334, 0.3664, 0.9351, 0.363, 0.9345, 0.3626, 0.9408, 0.3591, 0.9408, 0.3598, 0.9438, 0.3606, 0.9442, 0.36, 0.9408, 0.3584, 0.9408, 0.3591, 0.9442, 0.36, 0.9445, 0.3594, 0.9317, 0.3664, 0.9325, 0.3664, 0.9345, 0.3626, 0.9339, 0.3622, 0.9477, 0.3622, 0.947, 0.3626, 0.949, 0.3664, 0.9498, 0.3664, 0.9445, 0.3594, 0.9442, 0.36, 0.947, 0.3626, 0.9477, 0.3622, 0.9339, 0.3622, 0.9345, 0.3626, 0.9374, 0.36, 0.937, 0.3594, 0.937, 0.3594, 0.9374, 0.36, 0.9408, 0.3591, 0.9408, 0.3584, 0.931, 0.3719, 0.9319, 0.3719, 0.9325, 0.3664, 0.9317, 0.3664, 0.9498, 0.3664, 0.949, 0.3664, 0.9497, 0.3719, 0.9505, 0.3719])
me_sphere_002.materials.append(mat_coconut)
me_sphere_002.use_remesh_preserve_volume = False
me_sphere_002.use_remesh_preserve_attributes = False
me_sphere_002.use_mirror_vertex_groups = False
me_sphere_002.update()
me_sphere_001 = bpy.data.meshes.new('Sphere.001')
me_sphere_001.from_pydata([(0.08047, -0.06297, -0.4832), (0.141, -0.1235, -0.4553), (0.1968, -0.1793, -0.41), (0.2457, -0.2282, -0.349), (0.2859, -0.2684, -0.2747), (0.3157, -0.2982, -0.1899), (0.3341, -0.3166, -0.09789), (0.3403, -0.3228, -0.002209), (0.3341, -0.3166, 0.09347), (0.09977, -0.03408, -0.4832), (0.1789, -0.06685, -0.4553), (0.2518, -0.09705, -0.41), (0.3157, -0.1235, -0.349), (0.3682, -0.1452, -0.2747), (0.4071, -0.1614, -0.1899), (0.4311, -0.1713, -0.09789), (0.4392, -0.1747, -0.002209), (0.4311, -0.1713, 0.09347), (0.1066, -2.731e-08, -0.4832), (0.1922, -8.173e-08, -0.4553), (0.2711, -7.493e-08, -0.41), (0.3403, -4.092e-08, -0.349), (0.397, -1.089e-07, -0.2747), (0.4392, -1.225e-07, -0.1899), (0.4652, -6.813e-08, -0.09789), (0.474, -1.089e-07, -0.002209), (0.4652, -6.813e-08, 0.09347), (0.09977, 0.03408, -0.4832), (0.1789, 0.06685, -0.4553), (0.2518, 0.09705, -0.41), (0.3157, 0.1235, -0.349), (0.3682, 0.1452, -0.2747), (0.4071, 0.1614, -0.1899), (0.4311, 0.1713, -0.09789), (0.4392, 0.1747, -0.002209), (0.4311, 0.1713, 0.09347), (0.08047, 0.06297, -0.4832), (0.141, 0.1235, -0.4553), (0.1968, 0.1793, -0.41), (0.2457, 0.2282, -0.349), (0.2859, 0.2684, -0.2747), (0.3157, 0.2982, -0.1899), (0.3341, 0.3166, -0.09789), (0.3403, 0.3228, -0.002209), (0.3341, 0.3166, 0.09347), (0.05158, 0.08228, -0.4832), (0.08435, 0.1614, -0.4553), (0.1145, 0.2343, -0.41), (0.141, 0.2982, -0.349), (0.1627, 0.3507, -0.2747), (0.1789, 0.3896, -0.1899), (0.1888, 0.4136, -0.09789), (0.1922, 0.4217, -0.002209), (0.1888, 0.4136, 0.09347), (0.1888, -0.4136, 0.09347), (0.1922, -0.4217, -0.002209), (0.1888, -0.4136, -0.09789), (0.1789, -0.3896, -0.1899), (0.1627, -0.3507, -0.2747), (0.141, -0.2982, -0.349), (0.1145, -0.2343, -0.41), (0.08435, -0.1614, -0.4553), (0.05158, -0.08228, -0.4832), (-0.08047, -0.06297, -0.4832), (-0.141, -0.1235, -0.4553), (-0.1968, -0.1793, -0.41), (-0.2457, -0.2282, -0.349), (-0.2859, -0.2684, -0.2747), (-0.3157, -0.2982, -0.1899), (-0.3341, -0.3166, -0.09789), (-0.3403, -0.3228, -0.002209), (-0.3341, -0.3166, 0.09347), (-0.09977, -0.03408, -0.4832), (-0.1789, -0.06685, -0.4553), (-0.2518, -0.09705, -0.41), (-0.3157, -0.1235, -0.349), (-0.3682, -0.1452, -0.2747), (-0.4071, -0.1614, -0.1899), (-0.4311, -0.1713, -0.09789), (-0.4392, -0.1747, -0.002209), (-0.4311, -0.1713, 0.09347), (-0.1066, -2.731e-08, -0.4832), (-0.1922, -8.173e-08, -0.4553), (-0.2711, -7.493e-08, -0.41), (-0.3403, -4.092e-08, -0.349), (-0.397, -1.089e-07, -0.2747), (-0.4392, -1.225e-07, -0.1899), (-0.4652, -6.813e-08, -0.09789), (-0.474, -1.089e-07, -0.002209), (-0.4652, -6.813e-08, 0.09347), (-0.09977, 0.03408, -0.4832), (-0.1789, 0.06685, -0.4553), (-0.2518, 0.09705, -0.41), (-0.3157, 0.1235, -0.349), (-0.3682, 0.1452, -0.2747), (-0.4071, 0.1614, -0.1899), (-0.4311, 0.1713, -0.09789), (-0.4392, 0.1747, -0.002209), (-0.4311, 0.1713, 0.09347), (-0.08047, 0.06297, -0.4832), (-0.141, 0.1235, -0.4553), (-0.1968, 0.1793, -0.41), (-0.2457, 0.2282, -0.349), (-0.2859, 0.2684, -0.2747), (-0.3157, 0.2982, -0.1899), (-0.3341, 0.3166, -0.09789), (-0.3403, 0.3228, -0.002209), (-0.3341, 0.3166, 0.09347), (-0.05158, 0.08228, -0.4832), (-0.08435, 0.1614, -0.4553), (-0.1145, 0.2343, -0.41), (-0.141, 0.2982, -0.349), (-0.1627, 0.3507, -0.2747), (-0.1789, 0.3896, -0.1899), (-0.1888, 0.4136, -0.09789), (-0.1922, 0.4217, -0.002209), (-0.1888, 0.4136, 0.09347), (0.0, 0.08905, -0.4832), (0.0, 0.1747, -0.4553), (0.0, 0.2536, -0.41), (0.0, 0.3228, -0.349), (0.0, 0.3795, -0.2747), (0.0, 0.4217, -0.1899), (0.0, 0.4477, -0.09789), (0.0, 0.4565, -0.002209), (0.0, 0.4477, 0.09347), (-0.1888, -0.4136, 0.09347), (-0.1922, -0.4217, -0.002209), (-0.1888, -0.4136, -0.09789), (-0.1789, -0.3896, -0.1899), (-0.1627, -0.3507, -0.2747), (-0.141, -0.2982, -0.349), (-0.1145, -0.2343, -0.41), (-0.08435, -0.1614, -0.4553), (-0.05158, -0.08228, -0.4832), (0.0, -0.4477, 0.09347), (0.0, -0.4565, -0.002209), (0.0, -0.4477, -0.09789), (0.0, -0.4217, -0.1899), (0.0, -0.3795, -0.2747), (0.0, -0.3228, -0.349), (0.0, -0.2536, -0.41), (0.0, -0.1747, -0.4553), (0.0, -0.08905, -0.4832), (0.0, -2.61e-09, -0.4927)], [], [(57, 138, 137, 56), (58, 139, 138, 57), (144, 45, 117), (144, 9, 18), (62, 143, 142, 61), (61, 142, 141, 60), (144, 27, 36), (144, 62, 0), (2, 60, 59, 3), (6, 56, 55, 7), (10, 1, 2, 11), (5, 57, 56, 6), (0, 62, 61, 1), (4, 58, 57, 5), (12, 3, 4, 13), (7, 55, 54, 8), (9, 0, 1, 10), (13, 4, 5, 14), (24, 15, 16, 25), (21, 12, 13, 22), (16, 7, 8, 17), (11, 2, 3, 12), (19, 10, 11, 20), (14, 5, 6, 15), (25, 16, 17, 26), (20, 11, 12, 21), (31, 22, 23, 32), (28, 19, 20, 29), (23, 14, 15, 24), (18, 9, 10, 19), (33, 24, 25, 34), (30, 21, 22, 31), (42, 33, 34, 43), (34, 25, 26, 35), (47, 38, 39, 48), (48, 39, 40, 49), (38, 29, 30, 39), (39, 30, 31, 40), (51, 42, 43, 52), (43, 34, 35, 44), (37, 28, 29, 38), (27, 18, 19, 28), (49, 40, 41, 50), (41, 32, 33, 42), (40, 31, 32, 41), (32, 23, 24, 33), (46, 37, 38, 47), (36, 27, 28, 37), (118, 46, 47, 119), (50, 41, 42, 51), (124, 52, 53, 125), (119, 47, 48, 120), (123, 51, 52, 124), (120, 48, 49, 121), (117, 45, 46, 118), (121, 49, 50, 122), (3, 59, 58, 4), (15, 6, 7, 16), (22, 13, 14, 23), (29, 20, 21, 30), (45, 36, 37, 46), (52, 43, 44, 53), (122, 50, 51, 123), (144, 18, 27), (144, 143, 62), (55, 136, 135, 54), (56, 137, 136, 55), (144, 36, 45), (144, 0, 9), (1, 61, 60, 2), (60, 141, 140, 59), (59, 140, 139, 58), (129, 128, 137, 138), (130, 129, 138, 139), (144, 117, 108), (144, 81, 72), (134, 133, 142, 143), (133, 132, 141, 142), (144, 99, 90), (144, 63, 134), (65, 66, 131, 132), (69, 70, 127, 128), (73, 74, 65, 64), (68, 69, 128, 129), (63, 64, 133, 134), (67, 68, 129, 130), (75, 76, 67, 66), (70, 71, 126, 127), (72, 73, 64, 63), (76, 77, 68, 67), (87, 88, 79, 78), (84, 85, 76, 75), (79, 80, 71, 70), (74, 75, 66, 65), (82, 83, 74, 73), (77, 78, 69, 68), (88, 89, 80, 79), (83, 84, 75, 74), (94, 95, 86, 85), (91, 92, 83, 82), (86, 87, 78, 77), (81, 82, 73, 72), (96, 97, 88, 87), (93, 94, 85, 84), (105, 106, 97, 96), (97, 98, 89, 88), (110, 111, 102, 101), (111, 112, 103, 102), (101, 102, 93, 92), (102, 103, 94, 93), (114, 115, 106, 105), (106, 107, 98, 97), (100, 101, 92, 91), (90, 91, 82, 81), (112, 113, 104, 103), (104, 105, 96, 95), (103, 104, 95, 94), (95, 96, 87, 86), (109, 110, 101, 100), (99, 100, 91, 90), (118, 119, 110, 109), (113, 114, 105, 104), (124, 125, 116, 115), (119, 120, 111, 110), (123, 124, 115, 114), (120, 121, 112, 111), (117, 118, 109, 108), (121, 122, 113, 112), (66, 67, 130, 131), (78, 79, 70, 69), (85, 86, 77, 76), (92, 93, 84, 83), (108, 109, 100, 99), (115, 116, 107, 106), (122, 123, 114, 113), (144, 90, 81), (144, 134, 143), (127, 126, 135, 136), (128, 127, 136, 137), (144, 108, 99), (144, 72, 63), (64, 65, 132, 133), (132, 131, 140, 141), (131, 130, 139, 140)])
me_sphere_001.polygons.foreach_set('use_smooth', [True] * 144)
_uv = me_sphere_001.uv_layers.new(name='UVMap')
_uv.uv.foreach_set('vector', [0.6746, 0.2965, 0.7215, 0.2246, 0.6934, 0.1912, 0.6474, 0.2722, 0.7003, 0.3224, 0.7468, 0.262, 0.7215, 0.2246, 0.6746, 0.2965, 0.812, 0.4977, 0.7899, 0.5416, 0.8105, 0.5479, 0.812, 0.4977, 0.7721, 0.482, 0.7702, 0.4989, 0.7885, 0.4551, 0.8088, 0.4472, 0.8006, 0.3969, 0.7693, 0.4164, 0.7693, 0.4164, 0.8006, 0.3969, 0.7871, 0.3485, 0.7478, 0.3817, 0.812, 0.4977, 0.7726, 0.5157, 0.7793, 0.5306, 0.812, 0.4977, 0.7885, 0.4551, 0.7784, 0.4668, 0.7256, 0.4179, 0.7478, 0.3817, 0.7248, 0.3506, 0.6994, 0.3979, 0.6179, 0.3456, 0.6474, 0.2722, 0.6187, 0.2487, 0.5879, 0.3284, 0.7415, 0.4693, 0.7518, 0.4406, 0.7256, 0.4179, 0.7126, 0.4585, 0.646, 0.3624, 0.6746, 0.2965, 0.6474, 0.2722, 0.6179, 0.3456, 0.7784, 0.4668, 0.7885, 0.4551, 0.7693, 0.4164, 0.7518, 0.4406, 0.673, 0.3796, 0.7003, 0.3224, 0.6746, 0.2965, 0.646, 0.3624, 0.6847, 0.4489, 0.6994, 0.3979, 0.673, 0.3796, 0.6569, 0.4399, 0.5879, 0.3284, 0.6187, 0.2487, 0.5879, 0.2244, 0.555, 0.3102, 0.7721, 0.482, 0.7784, 0.4668, 0.7518, 0.4406, 0.7415, 0.4693, 0.6569, 0.4399, 0.673, 0.3796, 0.646, 0.3624, 0.6287, 0.4312, 0.5928, 0.5021, 0.5993, 0.4223, 0.5676, 0.413, 0.5601, 0.5016, 0.6802, 0.5018, 0.6847, 0.4489, 0.6569, 0.4399, 0.6519, 0.5022, 0.5676, 0.413, 0.5879, 0.3284, 0.555, 0.3102, 0.5326, 0.4028, 0.7126, 0.4585, 0.7256, 0.4179, 0.6994, 0.3979, 0.6847, 0.4489, 0.7384, 0.5001, 0.7415, 0.4693, 0.7126, 0.4585, 0.7088, 0.5011, 0.6287, 0.4312, 0.646, 0.3624, 0.6179, 0.3456, 0.5993, 0.4223, 0.5601, 0.5016, 0.5676, 0.413, 0.5326, 0.4028, 0.5238, 0.501, 0.7088, 0.5011, 0.7126, 0.4585, 0.6847, 0.4489, 0.6802, 0.5018, 0.6583, 0.5647, 0.6519, 0.5022, 0.6231, 0.5023, 0.6296, 0.574, 0.7426, 0.5307, 0.7384, 0.5001, 0.7088, 0.5011, 0.7141, 0.5436, 0.6231, 0.5023, 0.6287, 0.4312, 0.5993, 0.4223, 0.5928, 0.5021, 0.7702, 0.4989, 0.7721, 0.482, 0.7415, 0.4693, 0.7384, 0.5001, 0.5994, 0.5829, 0.5928, 0.5021, 0.5601, 0.5016, 0.5667, 0.5919, 0.6862, 0.5547, 0.6802, 0.5018, 0.6519, 0.5022, 0.6583, 0.5647, 0.6195, 0.6624, 0.5994, 0.5829, 0.5667, 0.5919, 0.5878, 0.6807, 0.5667, 0.5919, 0.5601, 0.5016, 0.5238, 0.501, 0.5303, 0.6014, 0.7528, 0.6185, 0.7286, 0.5836, 0.7029, 0.6056, 0.7309, 0.652, 0.7309, 0.652, 0.7029, 0.6056, 0.6764, 0.6256, 0.707, 0.6829, 0.7286, 0.5836, 0.7141, 0.5436, 0.6862, 0.5547, 0.7029, 0.6056, 0.7029, 0.6056, 0.6862, 0.5547, 0.6583, 0.5647, 0.6764, 0.6256, 0.653, 0.739, 0.6195, 0.6624, 0.5878, 0.6807, 0.6226, 0.7658, 0.5878, 0.6807, 0.5667, 0.5919, 0.5303, 0.6014, 0.5524, 0.7002, 0.754, 0.5589, 0.7426, 0.5307, 0.7141, 0.5436, 0.7286, 0.5836, 0.7726, 0.5157, 0.7702, 0.4989, 0.7384, 0.5001, 0.7426, 0.5307, 0.707, 0.6829, 0.6764, 0.6256, 0.6488, 0.6443, 0.6811, 0.7117, 0.6488, 0.6443, 0.6296, 0.574, 0.5994, 0.5829, 0.6195, 0.6624, 0.6764, 0.6256, 0.6583, 0.5647, 0.6296, 0.574, 0.6488, 0.6443, 0.6296, 0.574, 0.6231, 0.5023, 0.5928, 0.5021, 0.5994, 0.5829, 0.7726, 0.5818, 0.754, 0.5589, 0.7286, 0.5836, 0.7528, 0.6185, 0.7793, 0.5306, 0.7726, 0.5157, 0.7426, 0.5307, 0.754, 0.5589, 0.8049, 0.5983, 0.7726, 0.5818, 0.7528, 0.6185, 0.7943, 0.6482, 0.6811, 0.7117, 0.6488, 0.6443, 0.6195, 0.6624, 0.653, 0.739, 0.6738, 0.8574, 0.6226, 0.7658, 0.589, 0.7942, 0.6404, 0.8887, 0.7943, 0.6482, 0.7528, 0.6185, 0.7309, 0.652, 0.7786, 0.6963, 0.7053, 0.8225, 0.653, 0.739, 0.6226, 0.7658, 0.6738, 0.8574, 0.7786, 0.6963, 0.7309, 0.652, 0.707, 0.6829, 0.7583, 0.7417, 0.8105, 0.5479, 0.7899, 0.5416, 0.7726, 0.5818, 0.8049, 0.5983, 0.7583, 0.7417, 0.707, 0.6829, 0.6811, 0.7117, 0.7337, 0.7839, 0.6994, 0.3979, 0.7248, 0.3506, 0.7003, 0.3224, 0.673, 0.3796, 0.5993, 0.4223, 0.6179, 0.3456, 0.5879, 0.3284, 0.5676, 0.413, 0.6519, 0.5022, 0.6569, 0.4399, 0.6287, 0.4312, 0.6231, 0.5023, 0.7141, 0.5436, 0.7088, 0.5011, 0.6802, 0.5018, 0.6862, 0.5547, 0.7899, 0.5416, 0.7793, 0.5306, 0.754, 0.5589, 0.7726, 0.5818, 0.6226, 0.7658, 0.5878, 0.6807, 0.5524, 0.7002, 0.589, 0.7942, 0.7337, 0.7839, 0.6811, 0.7117, 0.653, 0.739, 0.7053, 0.8225, 0.812, 0.4977, 0.7702, 0.4989, 0.7726, 0.5157, 0.812, 0.4977, 0.8088, 0.4472, 0.7885, 0.4551, 0.6187, 0.2487, 0.6631, 0.1613, 0.6315, 0.1349, 0.5879, 0.2244, 0.6474, 0.2722, 0.6934, 0.1912, 0.6631, 0.1613, 0.6187, 0.2487, 0.812, 0.4977, 0.7793, 0.5306, 0.7899, 0.5416, 0.812, 0.4977, 0.7784, 0.4668, 0.7721, 0.482, 0.7518, 0.4406, 0.7693, 0.4164, 0.7478, 0.3817, 0.7256, 0.4179, 0.7478, 0.3817, 0.7871, 0.3485, 0.7689, 0.3034, 0.7248, 0.3506, 0.7248, 0.3506, 0.7689, 0.3034, 0.7468, 0.262, 0.7003, 0.3224, 0.6746, 0.2965, 0.6474, 0.2722, 0.6934, 0.1912, 0.7215, 0.2246, 0.7003, 0.3224, 0.6746, 0.2965, 0.7215, 0.2246, 0.7468, 0.262, 0.812, 0.4977, 0.8105, 0.5479, 0.7899, 0.5416, 0.812, 0.4977, 0.7702, 0.4989, 0.7721, 0.482, 0.7885, 0.4551, 0.7693, 0.4164, 0.8006, 0.3969, 0.8088, 0.4472, 0.7693, 0.4164, 0.7478, 0.3817, 0.7871, 0.3485, 0.8006, 0.3969, 0.812, 0.4977, 0.7793, 0.5306, 0.7726, 0.5157, 0.812, 0.4977, 0.7784, 0.4668, 0.7885, 0.4551, 0.7256, 0.4179, 0.6994, 0.3979, 0.7248, 0.3506, 0.7478, 0.3817, 0.6179, 0.3456, 0.5879, 0.3284, 0.6187, 0.2487, 0.6474, 0.2722, 0.7415, 0.4693, 0.7126, 0.4585, 0.7256, 0.4179, 0.7518, 0.4406, 0.646, 0.3624, 0.6179, 0.3456, 0.6474, 0.2722, 0.6746, 0.2965, 0.7784, 0.4668, 0.7518, 0.4406, 0.7693, 0.4164, 0.7885, 0.4551, 0.673, 0.3796, 0.646, 0.3624, 0.6746, 0.2965, 0.7003, 0.3224, 0.6847, 0.4489, 0.6569, 0.4399, 0.673, 0.3796, 0.6994, 0.3979, 0.5879, 0.3284, 0.555, 0.3102, 0.5879, 0.2244, 0.6187, 0.2487, 0.7721, 0.482, 0.7415, 0.4693, 0.7518, 0.4406, 0.7784, 0.4668, 0.6569, 0.4399, 0.6287, 0.4312, 0.646, 0.3624, 0.673, 0.3796, 0.5928, 0.5021, 0.5601, 0.5016, 0.5676, 0.413, 0.5993, 0.4223, 0.6802, 0.5018, 0.6519, 0.5022, 0.6569, 0.4399, 0.6847, 0.4489, 0.5676, 0.413, 0.5326, 0.4028, 0.555, 0.3102, 0.5879, 0.3284, 0.7126, 0.4585, 0.6847, 0.4489, 0.6994, 0.3979, 0.7256, 0.4179, 0.7384, 0.5001, 0.7088, 0.5011, 0.7126, 0.4585, 0.7415, 0.4693, 0.6287, 0.4312, 0.5993, 0.4223, 0.6179, 0.3456, 0.646, 0.3624, 0.5601, 0.5016, 0.5238, 0.501, 0.5326, 0.4028, 0.5676, 0.413, 0.7088, 0.5011, 0.6802, 0.5018, 0.6847, 0.4489, 0.7126, 0.4585, 0.6583, 0.5647, 0.6296, 0.574, 0.6231, 0.5023, 0.6519, 0.5022, 0.7426, 0.5307, 0.7141, 0.5436, 0.7088, 0.5011, 0.7384, 0.5001, 0.6231, 0.5023, 0.5928, 0.5021, 0.5993, 0.4223, 0.6287, 0.4312, 0.7702, 0.4989, 0.7384, 0.5001, 0.7415, 0.4693, 0.7721, 0.482, 0.5994, 0.5829, 0.5667, 0.5919, 0.5601, 0.5016, 0.5928, 0.5021, 0.6862, 0.5547, 0.6583, 0.5647, 0.6519, 0.5022, 0.6802, 0.5018, 0.6195, 0.6624, 0.5878, 0.6807, 0.5667, 0.5919, 0.5994, 0.5829, 0.5667, 0.5919, 0.5303, 0.6014, 0.5238, 0.501, 0.5601, 0.5016, 0.7528, 0.6185, 0.7309, 0.652, 0.7029, 0.6056, 0.7286, 0.5836, 0.7309, 0.652, 0.707, 0.6829, 0.6764, 0.6256, 0.7029, 0.6056, 0.7286, 0.5836, 0.7029, 0.6056, 0.6862, 0.5547, 0.7141, 0.5436, 0.7029, 0.6056, 0.6764, 0.6256, 0.6583, 0.5647, 0.6862, 0.5547, 0.653, 0.739, 0.6226, 0.7658, 0.5878, 0.6807, 0.6195, 0.6624, 0.5878, 0.6807, 0.5524, 0.7002, 0.5303, 0.6014, 0.5667, 0.5919, 0.754, 0.5589, 0.7286, 0.5836, 0.7141, 0.5436, 0.7426, 0.5307, 0.7726, 0.5157, 0.7426, 0.5307, 0.7384, 0.5001, 0.7702, 0.4989, 0.707, 0.6829, 0.6811, 0.7117, 0.6488, 0.6443, 0.6764, 0.6256, 0.6488, 0.6443, 0.6195, 0.6624, 0.5994, 0.5829, 0.6296, 0.574, 0.6764, 0.6256, 0.6488, 0.6443, 0.6296, 0.574, 0.6583, 0.5647, 0.6296, 0.574, 0.5994, 0.5829, 0.5928, 0.5021, 0.6231, 0.5023, 0.7726, 0.5818, 0.7528, 0.6185, 0.7286, 0.5836, 0.754, 0.5589, 0.7793, 0.5306, 0.754, 0.5589, 0.7426, 0.5307, 0.7726, 0.5157, 0.8049, 0.5983, 0.7943, 0.6482, 0.7528, 0.6185, 0.7726, 0.5818, 0.6811, 0.7117, 0.653, 0.739, 0.6195, 0.6624, 0.6488, 0.6443, 0.6738, 0.8574, 0.6404, 0.8887, 0.589, 0.7942, 0.6226, 0.7658, 0.7943, 0.6482, 0.7786, 0.6963, 0.7309, 0.652, 0.7528, 0.6185, 0.7053, 0.8225, 0.6738, 0.8574, 0.6226, 0.7658, 0.653, 0.739, 0.7786, 0.6963, 0.7583, 0.7417, 0.707, 0.6829, 0.7309, 0.652, 0.8105, 0.5479, 0.8049, 0.5983, 0.7726, 0.5818, 0.7899, 0.5416, 0.7583, 0.7417, 0.7337, 0.7839, 0.6811, 0.7117, 0.707, 0.6829, 0.6994, 0.3979, 0.673, 0.3796, 0.7003, 0.3224, 0.7248, 0.3506, 0.5993, 0.4223, 0.5676, 0.413, 0.5879, 0.3284, 0.6179, 0.3456, 0.6519, 0.5022, 0.6231, 0.5023, 0.6287, 0.4312, 0.6569, 0.4399, 0.7141, 0.5436, 0.6862, 0.5547, 0.6802, 0.5018, 0.7088, 0.5011, 0.7899, 0.5416, 0.7726, 0.5818, 0.754, 0.5589, 0.7793, 0.5306, 0.6226, 0.7658, 0.589, 0.7942, 0.5524, 0.7002, 0.5878, 0.6807, 0.7337, 0.7839, 0.7053, 0.8225, 0.653, 0.739, 0.6811, 0.7117, 0.812, 0.4977, 0.7726, 0.5157, 0.7702, 0.4989, 0.812, 0.4977, 0.7885, 0.4551, 0.8088, 0.4472, 0.6187, 0.2487, 0.5879, 0.2244, 0.6315, 0.1349, 0.6631, 0.1613, 0.6474, 0.2722, 0.6187, 0.2487, 0.6631, 0.1613, 0.6934, 0.1912, 0.812, 0.4977, 0.7899, 0.5416, 0.7793, 0.5306, 0.812, 0.4977, 0.7721, 0.482, 0.7784, 0.4668, 0.7518, 0.4406, 0.7256, 0.4179, 0.7478, 0.3817, 0.7693, 0.4164, 0.7478, 0.3817, 0.7248, 0.3506, 0.7689, 0.3034, 0.7871, 0.3485, 0.7248, 0.3506, 0.7003, 0.3224, 0.7468, 0.262, 0.7689, 0.3034])
me_sphere_001.materials.append(mat_coconut)
me_sphere_001.use_remesh_preserve_volume = False
me_sphere_001.use_remesh_preserve_attributes = False
me_sphere_001.use_mirror_vertex_groups = False
me_sphere_001.update()

# ---- objects
ob_lamp_002 = bpy.data.objects.new('Lamp.002', light_lamp_002)
ob_lamp_001 = bpy.data.objects.new('Lamp.001', light_lamp_001)
ob_coconut__exterior = bpy.data.objects.new('coconut (exterior)', me_sphere)
ob_coconut_meat = bpy.data.objects.new('coconut meat', me_sphere_002)
ob_coconut__interior = bpy.data.objects.new('coconut (interior)', me_sphere_001)
ob_lamp = bpy.data.objects.new('Lamp', light_lamp)
ob_camera = bpy.data.objects.new('Camera', cam_camera)

# ---- transforms, parenting, visibility, modifiers, constraints
ob_lamp_002.location = (5.56, -3.043, 0.3135)
ob_lamp_002.rotation_euler = (0.6503, 0.05522, 1.866)
ob_lamp_002.lock_rotations_4d = False
ob_lamp_002.empty_display_type = 'ARROWS'
ob_lamp_002.color = (0.0, 0.0, 0.0, 0.0)
ob_lamp_002.lineart.crease_threshold = 0.0
ob_lamp_001.location = (-1.373, -3.043, 0.3135)
ob_lamp_001.rotation_euler = (0.6503, 0.05522, 1.866)
ob_lamp_001.lock_rotations_4d = False
ob_lamp_001.empty_display_type = 'ARROWS'
ob_lamp_001.color = (0.0, 0.0, 0.0, 0.0)
ob_lamp_001.lineart.crease_threshold = 0.0
ob_coconut__exterior.location = (0.0, 0.0, 0.0)
ob_coconut__exterior.lineart.crease_threshold = 0.0
ob_coconut_meat.parent = ob_coconut__exterior
ob_coconut_meat.location = (0.0, 0.0, 0.0)
ob_coconut_meat.lineart.crease_threshold = 0.0
ob_coconut__interior.parent = ob_coconut__exterior
ob_coconut__interior.location = (0.0, 0.0, 0.0)
ob_coconut__interior.lineart.crease_threshold = 0.0
ob_lamp.location = (4.076, 2.752, 1.279)
ob_lamp.rotation_euler = (0.6503, 0.05522, 1.866)
ob_lamp.lock_rotations_4d = False
ob_lamp.empty_display_type = 'ARROWS'
ob_lamp.color = (0.0, 0.0, 0.0, 0.0)
ob_lamp.lineart.crease_threshold = 0.0
ob_camera.location = (7.481, -6.508, 5.344)
ob_camera.rotation_euler = (1.109, 0.01082, 0.8149)
ob_camera.lock_rotations_4d = False
ob_camera.empty_display_type = 'ARROWS'
ob_camera.color = (0.0, 0.0, 0.0, 0.0)
ob_camera.display_type = 'WIRE'
ob_camera.lineart.crease_threshold = 0.0

# ---- collection membership
col_collection_1.objects.link(ob_lamp_002)
col_collection_1.objects.link(ob_lamp_001)
col_collection_1.objects.link(ob_coconut__exterior)
col_collection_1.objects.link(ob_coconut_meat)
col_collection_1.objects.link(ob_coconut__interior)
col_collection_1.objects.link(ob_lamp)
col_collection_1.objects.link(ob_camera)

# ---- scene / render settings (as saved in the file)
scene.camera = ob_camera
scene.frame_start = 1; scene.frame_end = 250; scene.frame_set(1)
scene.render.engine = 'BLENDER_EEVEE_NEXT'
scene.render.resolution_percentage = 50
scene.render.dither_intensity = 0.0
scene.cycles.use_denoising = False
scene.cycles.samples = 10
scene.cycles.sampling_pattern = 'TABULATED_SOBOL'
scene.cycles.light_sampling_threshold = 0.0
scene.cycles.use_adaptive_sampling = False
scene.cycles.use_light_tree = False
scene.cycles.blur_glossy = 0.0
scene.cycles.pixel_filter_type = 'GAUSSIAN'
scene.cycles.sample_clamp_indirect = 0.0
scene.view_settings.view_transform = 'Standard'
bpy.context.view_layer.update()
